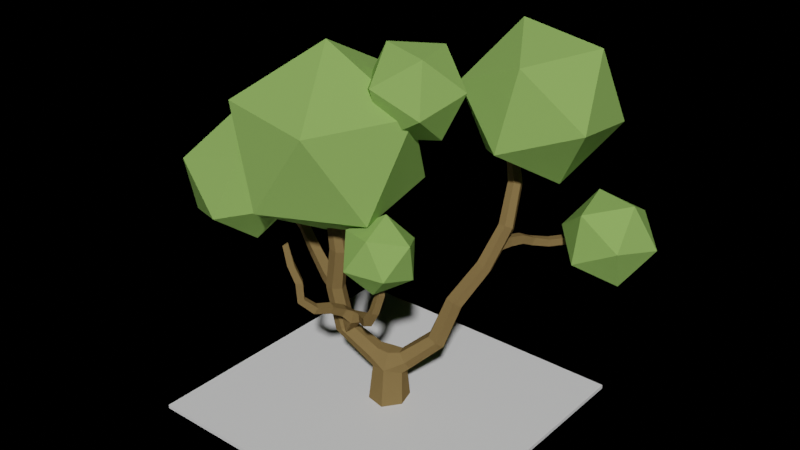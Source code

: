 # Source: demoscene.blend  (saved by Blender 3.4.6; exported with 4.5.12 LTS)
import bpy
from mathutils import Matrix  # noqa: F401  (used for matrix-valued properties, if any)

bpy.ops.wm.read_factory_settings(use_empty=True)
scene = bpy.context.scene
scene.name = 'Scene'

# ---- collections
col_collection = bpy.data.collections.new('Collection'); scene.collection.children.link(col_collection)

# ---- materials (node trees are filled in below, after node groups)
mat_material = bpy.data.materials.new('Material')
mat_material.alpha_threshold = 0.0
mat_material.use_transparent_shadow = False
mat_material.roughness = 0.5
mat_material.line_color = (0.0, 0.0, 0.0, 1.0)
mat_bark = bpy.data.materials.new('Bark')
mat_bark.use_transparent_shadow = False
mat_bark.diffuse_color = (0.2076, 0.1385, 0.05518, 1.0)
mat_bark.roughness = 0.494
mat_tree = bpy.data.materials.new('Tree')
mat_tree.use_transparent_shadow = False
mat_tree.diffuse_color = (0.2569, 0.4405, 0.1108, 1.0)
mat_tree.roughness = 0.494

# ---- material node trees
mat_material.use_nodes = True; mat_material.node_tree.nodes.clear()
_N = mat_material.node_tree.nodes; _L = mat_material.node_tree.links
n0 = _N.new('ShaderNodeOutputMaterial'); n0.name = 'Material Output'; n0.location = (300, 300)
n1 = _N.new('ShaderNodeBsdfPrincipled'); n1.name = 'Principled BSDF'; n1.location = (10, 300)
n1.distribution = 'GGX'
n1.subsurface_method = 'RANDOM_WALK_SKIN'
n1.inputs[3].default_value = 1.45
n1.inputs[27].default_value = (0.0, 0.0, 0.0, 1.0)
n1.inputs[28].default_value = 1.0
_L.new(n1.outputs[0], n0.inputs[0])
n0.is_active_output = True
mat_bark.use_nodes = True; mat_bark.node_tree.nodes.clear()
_N = mat_bark.node_tree.nodes; _L = mat_bark.node_tree.links
n0 = _N.new('ShaderNodeBsdfPrincipled'); n0.name = 'Principled BSDF'; n0.location = (0, 300)
n0.distribution = 'GGX'
n0.subsurface_method = 'RANDOM_WALK_SKIN'
n0.inputs[0].default_value = (0.2076, 0.1385, 0.05518, 1.0)
n0.inputs[2].default_value = 0.494
n0.inputs[3].default_value = 1.45
n0.inputs[13].default_value = 0.0
n0.inputs[27].default_value = (0.0, 0.0, 0.0, 1.0)
n0.inputs[28].default_value = 1.0
n1 = _N.new('ShaderNodeOutputMaterial'); n1.name = 'Material Output'; n1.location = (280, 300)
_L.new(n0.outputs[0], n1.inputs[0])
n1.is_active_output = True
mat_tree.use_nodes = True; mat_tree.node_tree.nodes.clear()
_N = mat_tree.node_tree.nodes; _L = mat_tree.node_tree.links
n0 = _N.new('ShaderNodeBsdfPrincipled'); n0.name = 'Principled BSDF'; n0.location = (0, 300)
n0.distribution = 'GGX'
n0.subsurface_method = 'RANDOM_WALK_SKIN'
n0.inputs[0].default_value = (0.2569, 0.4405, 0.1108, 1.0)
n0.inputs[2].default_value = 0.494
n0.inputs[3].default_value = 1.45
n0.inputs[13].default_value = 0.0
n0.inputs[27].default_value = (0.0, 0.0, 0.0, 1.0)
n0.inputs[28].default_value = 1.0
n1 = _N.new('ShaderNodeOutputMaterial'); n1.name = 'Material Output'; n1.location = (280, 300)
_L.new(n0.outputs[0], n1.inputs[0])
n1.is_active_output = True

# ---- world
world_world = bpy.data.worlds.new('World'); scene.world = world_world
world_world.use_nodes = True; world_world.node_tree.nodes.clear()
_N = world_world.node_tree.nodes; _L = world_world.node_tree.links
n0 = _N.new('ShaderNodeOutputWorld'); n0.name = 'World Output'; n0.location = (300, 300)
n1 = _N.new('ShaderNodeBsdfPrincipled'); n1.name = 'Principled BSDF'; n1.location = (10, 300)
n1.distribution = 'GGX'
n1.subsurface_method = 'RANDOM_WALK_SKIN'
n1.inputs[0].default_value = (0.3903, 0.6278, 0.3889, 1.0)
n1.inputs[3].default_value = 1.45
n1.inputs[8].default_value = 1.0
n1.inputs[10].default_value = 0.4643
n1.inputs[27].default_value = (0.0, 0.0, 0.0, 1.0)
n1.inputs[28].default_value = 1.0
_L.new(n1.outputs[0], n0.inputs[0])
n0.is_active_output = True
world_world.color = (0.05088, 0.05088, 0.05088)
world_world.use_sun_shadow = False
world_world.sun_shadow_jitter_overblur = 0.0

# ---- meshes
me_cube = bpy.data.meshes.new('Cube')
me_cube.from_pydata([(1.0, 1.0, 1.0), (1.0, 1.0, -1.0), (1.0, -1.0, 1.0), (1.0, -1.0, -1.0), (-1.0, 1.0, 1.0), (-1.0, 1.0, -1.0), (-1.0, -1.0, 1.0), (-1.0, -1.0, -1.0)], [], [(0, 4, 6, 2), (3, 2, 6, 7), (7, 6, 4, 5), (5, 1, 3, 7), (1, 0, 2, 3), (5, 4, 0, 1)])
_uv = me_cube.uv_layers.new(name='UVMap')
_uv.uv.foreach_set('vector', [0.625, 0.5, 0.875, 0.5, 0.875, 0.75, 0.625, 0.75, 0.375, 0.75, 0.625, 0.75, 0.625, 1.0, 0.375, 1.0, 0.375, 0.0, 0.625, 0.0, 0.625, 0.25, 0.375, 0.25, 0.125, 0.5, 0.375, 0.5, 0.375, 0.75, 0.125, 0.75, 0.375, 0.5, 0.625, 0.5, 0.625, 0.75, 0.375, 0.75, 0.375, 0.25, 0.625, 0.25, 0.625, 0.5, 0.375, 0.5])
me_cube.materials.append(mat_material)
me_cube.use_mirror_vertex_groups = False
me_cube.update()
me_tree_lp_11 = bpy.data.meshes.new('Tree_lp_11')
me_tree_lp_11.from_pydata([(-0.5248, -0.7078, -1.375), (-1.531, -0.6667, -0.246), (-0.9063, -0.6615, 1.115), (0.5458, -0.6919, 1.431), (1.428, -0.7311, 0.2296), (1.004, -0.7426, -1.235), (0.7869, 2.829, -1.292), (0.6343, 3.398, -0.7881), (0.9815, 3.479, -0.07891), (1.524, 2.912, 0.09195), (1.676, 2.343, -0.4121), (1.329, 2.262, -1.121), (2.59, 4.582, -2.364), (2.285, 4.935, -1.79), (2.619, 4.925, -1.15), (3.307, 4.689, -1.057), (3.58, 4.277, -1.609), (3.191, 4.189, -2.21), (3.549, 7.475, -3.086), (3.179, 7.782, -2.585), (3.458, 7.916, -1.985), (4.13, 7.826, -1.854), (4.467, 7.431, -2.315), (4.167, 7.24, -2.888), (4.611, 9.715, -4.611), (4.33, 10.03, -4.189), (4.618, 10.38, -3.759), (5.193, 10.15, -3.649), (5.446, 9.759, -4.017), (5.231, 9.622, -4.589), (5.33, 12.15, -6.047), (4.944, 12.43, -5.756), (5.132, 12.76, -5.33), (5.682, 12.79, -5.244), (6.062, 12.61, -5.614), (5.875, 12.27, -6.029), (4.505, 14.47, -8.187), (4.19, 14.55, -7.822), (4.296, 14.86, -7.421), (4.812, 14.91, -7.377), (5.124, 14.84, -7.747), (4.972, 14.69, -8.222), (4.0, 17.36, -8.29), (3.732, 17.43, -7.97), (3.86, 17.55, -7.589), (4.279, 17.55, -7.502), (4.542, 17.41, -7.804), (4.417, 17.34, -8.2), (-1.33, 3.069, -0.3637), (-1.558, 2.544, 0.158), (-1.274, 2.488, 0.8966), (-0.7136, 3.032, 1.079), (-0.486, 3.557, 0.5568), (-0.7692, 3.613, -0.1818), (-3.139, 4.92, 0.609), (-3.544, 4.655, 1.163), (-3.187, 4.579, 1.798), (-2.56, 4.895, 1.933), (-2.198, 5.251, 1.4), (-2.479, 5.168, 0.7286), (-3.692, 8.118, 0.8283), (-4.082, 7.963, 1.407), (-3.819, 7.919, 2.027), (-3.13, 8.041, 2.173), (-2.74, 7.954, 1.58), (-3.002, 7.981, 0.9596), (-3.087, 11.04, 1.065), (-3.436, 10.95, 1.536), (-3.286, 11.12, 2.133), (-2.663, 11.01, 2.196), (-2.315, 10.94, 1.722), (-2.462, 11.13, 1.131), (-3.49, 13.91, 1.064), (-3.903, 13.8, 1.448), (-3.713, 13.77, 1.993), (-3.181, 13.9, 2.109), (-2.833, 14.17, 1.746), (-2.996, 14.14, 1.192), (-4.001, 8.773, 1.053), (-3.139, 8.379, 1.17), (-4.347, 8.117, 0.9044), (-3.491, 7.643, 1.013), (-4.51, 8.04, 1.639), (-3.674, 7.56, 1.819), (-4.164, 8.696, 1.787), (-3.323, 8.296, 1.975), (-5.391, 9.677, 0.6669), (-5.902, 9.283, 0.4429), (-6.109, 9.23, 1.092), (-5.729, 9.774, 1.253), (-6.741, 11.39, 0.5688), (-7.101, 10.95, 0.3565), (-7.233, 10.78, 0.9323), (-6.873, 11.23, 1.145), (-7.699, 11.91, 0.4436), (-8.103, 11.53, 0.2515), (-8.099, 11.3, 0.7908), (-7.823, 11.77, 1.001), (-8.463, 12.8, 1.273), (-8.957, 12.59, 1.141), (-8.886, 12.21, 1.536), (-8.431, 12.47, 1.715), (-2.282, 5.846, 1.046), (-2.877, 5.105, 0.6862), (-2.543, 5.762, 1.812), (-3.177, 4.992, 1.528), (-1.915, 5.269, 1.968), (-2.499, 4.423, 1.694), (-1.654, 5.352, 1.202), (-2.199, 4.535, 0.852), (-0.65, 6.839, 1.477), (-0.8942, 6.868, 2.014), (-0.7281, 6.314, 2.132), (-0.4839, 6.285, 1.596), (0.3121, 7.164, 2.204), (0.02987, 7.211, 2.691), (0.1337, 6.66, 2.763), (0.5673, 6.7, 2.403), (0.9737, 7.646, 2.845), (0.635, 7.687, 3.25), (0.9534, 7.39, 3.552), (1.234, 7.274, 3.117), (1.42, 8.488, 2.843), (1.217, 8.655, 3.27), (1.634, 8.521, 3.513), (1.854, 8.402, 3.078), (1.64, 9.846, 2.5), (1.461, 9.79, 2.974), (1.912, 9.935, 3.16), (2.077, 9.721, 2.729), (1.547, 11.2, 2.465), (1.406, 11.02, 2.879), (1.81, 11.17, 3.074), (1.944, 11.01, 2.647), (-2.157, 7.186, 2.143), (-2.35, 6.72, 2.454), (-1.803, 6.613, 2.654), (-1.61, 7.078, 2.343), (-2.264, 7.842, 3.281), (-2.449, 7.371, 3.518), (-1.918, 7.238, 3.63), (-1.758, 7.758, 3.503), (-2.584, 8.109, 4.302), (-2.743, 7.629, 4.453), (-2.334, 7.593, 4.783), (-2.137, 8.033, 4.57), (-3.147, 8.67, 4.831), (-3.446, 8.459, 5.172), (-3.078, 8.48, 5.509), (-2.777, 8.686, 5.167), (-3.172, 9.939, 4.857), (-3.477, 9.779, 5.208), (-3.151, 9.896, 5.558), (-2.817, 9.93, 5.198), (-3.733, 11.18, 5.021), (-3.905, 10.85, 5.352), (-3.699, 11.14, 5.699), (-3.366, 11.05, 5.336), (5.748, 11.65, -6.086), (5.568, 11.79, -4.979), (5.793, 11.01, -6.0), (5.625, 11.07, -4.908), (5.171, 10.95, -6.14), (4.916, 11.0, -5.042), (5.126, 11.59, -6.226), (4.859, 11.72, -5.113), (6.016, 11.46, -7.15), (6.054, 10.88, -7.038), (5.462, 10.85, -7.101), (5.461, 11.39, -7.354), (6.279, 10.93, -8.182), (6.175, 10.47, -7.867), (5.738, 10.36, -8.22), (5.711, 10.93, -8.251), (6.893, 10.65, -9.064), (6.86, 10.13, -9.011), (6.504, 10.11, -9.396), (6.475, 10.64, -9.382), (7.621, 10.74, -9.754), (7.903, 10.3, -9.897), (7.504, 10.34, -10.26), (7.635, 10.86, -10.28), (8.966, 11.03, -9.92), (9.26, 10.65, -9.983), (9.044, 10.68, -10.42), (9.054, 11.16, -10.38), (1.856, 12.67, 2.967), (-4.107, 12.49, 5.391), (10.85, 20.3, -5.814), (6.873, 24.21, -4.223), (5.91, 18.57, -3.319), (8.06, 15.64, -7.835), (2.365, 16.67, -7.493), (1.631, 21.97, -5.26), (9.619, 24.77, -9.298), (10.35, 19.47, -11.53), (6.074, 22.87, -13.47), (5.111, 17.22, -12.57), (1.137, 21.13, -10.98), (3.924, 25.8, -8.955), (-8.09, 21.51, 5.795), (-0.8517, 21.04, 6.865), (-3.503, 25.4, 1.605), (-4.994, 14.99, 7.091), (1.507, 14.86, 3.703), (2.429, 21.29, 0.3119), (-9.284, 22.06, -1.419), (-6.925, 15.88, -4.581), (-10.21, 15.62, 1.972), (-4.274, 11.51, 0.6786), (0.3136, 15.4, -3.511), (-2.782, 21.92, -4.808), (-12.04, 16.72, 6.658), (-10.86, 19.27, 2.91), (-14.06, 15.87, 2.517), (-12.73, 12.31, 5.249), (-11.97, 12.13, 0.6299), (-10.82, 16.43, -0.8155), (-7.555, 17.81, 5.884), (-8.706, 13.51, 7.33), (-5.463, 14.07, 3.997), (-8.66, 10.67, 3.604), (-7.481, 13.22, -0.144), (-6.797, 17.63, 1.265), (0.02607, 13.35, 1.176), (1.762, 15.27, 2.181), (2.727, 13.26, 0.5303), (1.365, 10.91, 1.148), (3.928, 11.33, 2.136), (4.174, 14.03, 2.775), (-0.197, 14.18, 3.819), (-0.4424, 11.48, 3.181), (1.004, 12.25, 5.425), (1.969, 10.24, 3.774), (3.705, 12.16, 4.78), (2.366, 14.59, 4.808), (13.92, 11.4, -10.98), (11.57, 9.366, -12.6), (11.64, 12.81, -13.24), (12.25, 8.877, -9.198), (8.946, 8.735, -10.36), (8.571, 11.17, -12.86), (12.37, 14.46, -10.23), (9.751, 13.82, -7.986), (12.75, 12.02, -7.729), (9.675, 10.38, -7.35), (7.401, 11.79, -9.613), (9.069, 14.31, -11.39), (2.004, 21.41, -4.553), (4.55, 22.67, -2.18), (3.042, 19.33, -1.677), (-0.5298, 19.53, -2.621), (0.4501, 19.63, 0.946), (3.589, 21.57, 1.218), (1.909, 24.94, -3.434), (-1.23, 23.0, -3.706), (-0.6827, 25.24, -0.8109), (-2.19, 21.89, -0.308), (0.3556, 23.15, 2.064), (2.889, 25.03, 0.1323), (-0.363, 2.399, -1.143), (-1.261, 2.201, -0.1944), (-0.7142, 2.19, 0.8368), (-1.182, 5.88, 1.388), (0.4833, 2.349, 1.087), (1.319, 2.037, 0.1039), (0.8542, 2.071, -0.9691), (-0.04828, 3.495, -0.524), (0.3244, 3.473, 0.4584), (-1.918, 6.393, 1.224), (-2.254, 6.351, 2.061), (-1.522, 5.911, 2.125), (-1.446, 6.784, 1.889), (-4.147, 12.49, 5.119), (-4.332, 12.27, 5.424), (-4.066, 12.47, 5.662), (1.582, 12.5, 3.058), (1.94, 12.41, 3.185), (-3.853, 12.6, 5.355), (1.74, 12.66, 2.713), (2.1, 12.58, 2.842)], [], [(6, 7, 13, 12), (8, 14, 13, 7), (9, 15, 14, 8), (10, 16, 15, 9), (10, 11, 17, 16), (11, 6, 12, 17), (12, 13, 19, 18), (20, 19, 13, 14), (15, 21, 20, 14), (15, 16, 22, 21), (16, 17, 23, 22), (17, 12, 18, 23), (19, 25, 24, 18), (20, 26, 25, 19), (20, 21, 27, 26), (21, 22, 28, 27), (23, 29, 28, 22), (23, 18, 24, 29), (25, 31, 30, 24), (25, 26, 32, 31), (27, 33, 32, 26), (28, 34, 33, 27), (28, 29, 35, 34), (29, 24, 30, 35), (30, 31, 37, 36), (32, 38, 37, 31), (33, 39, 38, 32), (34, 40, 39, 33), (35, 41, 40, 34), (35, 30, 36, 41), (36, 37, 43, 42), (37, 38, 44, 43), (38, 39, 45, 44), (39, 40, 46, 45), (41, 47, 46, 40), (36, 42, 47, 41), (49, 55, 54, 48), (49, 50, 56, 55), (50, 51, 57, 56), (51, 52, 58, 57), (53, 59, 58, 52), (48, 54, 59, 53), (61, 60, 54, 55), (56, 62, 61, 55), (62, 56, 57, 63), (63, 57, 58, 64), (59, 65, 64, 58), (54, 60, 65, 59), (61, 67, 66, 60), (62, 68, 67, 61), (62, 63, 69, 68), (63, 64, 70, 69), (65, 71, 70, 64), (65, 60, 66, 71), (72, 66, 67, 73), (67, 68, 74, 73), (69, 75, 74, 68), (76, 75, 69, 70), (70, 71, 77, 76), (71, 66, 72, 77), (81, 80, 78, 79), (81, 83, 82, 80), (83, 85, 84, 82), (79, 78, 84, 85), (91, 95, 94, 90), (91, 92, 96, 95), (93, 97, 96, 92), (90, 94, 97, 93), (95, 99, 98, 94), (95, 96, 100, 99), (96, 97, 101, 100), (94, 98, 101, 97), (105, 104, 102, 103), (107, 106, 104, 105), (107, 109, 108, 106), (109, 103, 102, 108), (110, 111, 115, 114), (111, 112, 116, 115), (113, 117, 116, 112), (113, 110, 114, 117), (114, 115, 119, 118), (116, 120, 119, 115), (116, 117, 121, 120), (117, 114, 118, 121), (123, 122, 118, 119), (124, 123, 119, 120), (124, 120, 121, 125), (125, 121, 118, 122), (122, 123, 127, 126), (124, 128, 127, 123), (128, 124, 125, 129), (126, 129, 125, 122), (126, 127, 131, 130), (128, 132, 131, 127), (129, 133, 132, 128), (126, 130, 133, 129), (134, 135, 139, 138), (135, 136, 140, 139), (137, 141, 140, 136), (137, 134, 138, 141), (138, 139, 143, 142), (140, 144, 143, 139), (140, 141, 145, 144), (141, 138, 142, 145), (143, 147, 146, 142), (144, 148, 147, 143), (144, 145, 149, 148), (145, 142, 146, 149), (151, 150, 146, 147), (152, 151, 147, 148), (152, 148, 149, 153), (146, 150, 153, 149), (154, 150, 151, 155), (152, 156, 155, 151), (152, 153, 157, 156), (150, 154, 157, 153), (159, 161, 160, 158), (163, 162, 160, 161), (165, 164, 162, 163), (165, 159, 158, 164), (158, 160, 167, 166), (160, 162, 168, 167), (164, 169, 168, 162), (164, 158, 166, 169), (166, 167, 171, 170), (168, 172, 171, 167), (168, 169, 173, 172), (166, 170, 173, 169), (171, 175, 174, 170), (172, 176, 175, 171), (172, 173, 177, 176), (177, 173, 170, 174), (175, 179, 178, 174), (179, 175, 176, 180), (177, 181, 180, 176), (177, 174, 178, 181), (179, 183, 182, 178), (184, 183, 179, 180), (180, 181, 185, 184), (181, 178, 182, 185), (0, 1, 261, 260), (1, 2, 262, 261), (3, 264, 262, 2), (3, 4, 265, 264), (5, 266, 265, 4), (0, 260, 266, 5), (260, 267, 7, 6), (268, 8, 7, 267), (264, 9, 8, 268), (264, 265, 10, 9), (265, 266, 11, 10), (260, 6, 11, 266), (260, 261, 49, 48), (262, 50, 49, 261), (51, 50, 262, 264), (264, 268, 52, 51), (267, 53, 52, 268), (260, 48, 53, 267), (270, 269, 102, 104), (271, 270, 104, 106), (263, 271, 106, 108), (263, 108, 102, 269), (110, 269, 272, 111), (271, 112, 111, 272), (271, 263, 113, 112), (269, 110, 113, 263), (130, 131, 276, 279), (131, 132, 277, 276), (133, 280, 277, 132), (133, 130, 279, 280), (269, 270, 135, 134), (271, 136, 135, 270), (271, 272, 137, 136), (269, 134, 137, 272), (155, 274, 273, 154), (274, 155, 156, 275), (157, 278, 275, 156), (278, 157, 154, 273), (276, 277, 186, 279), (277, 280, 279), (277, 279, 186), (274, 275, 187, 273), (275, 278, 273), (275, 273, 187), (92, 88, 89, 93), (87, 88, 92, 91), (90, 93, 89, 86), (87, 91, 90, 86), (82, 84, 89, 88), (82, 88, 87, 80), (78, 86, 89, 84), (78, 80, 87, 86), (188, 189, 190), (191, 188, 190), (192, 191, 190), (193, 192, 190), (189, 193, 190), (194, 195, 196), (195, 197, 196), (197, 198, 196), (198, 199, 196), (199, 194, 196), (188, 194, 189), (191, 195, 188), (192, 197, 191), (193, 198, 192), (189, 199, 193), (194, 188, 195), (195, 191, 197), (197, 192, 198), (198, 193, 199), (199, 189, 194), (200, 201, 202), (203, 201, 200), (204, 201, 203), (205, 201, 204), (202, 201, 205), (206, 207, 208), (208, 207, 209), (209, 207, 210), (210, 207, 211), (211, 207, 206), (200, 202, 206), (203, 200, 208), (204, 203, 209), (205, 204, 210), (202, 205, 211), (206, 208, 200), (208, 209, 203), (209, 210, 204), (210, 211, 205), (211, 206, 202), (212, 213, 214), (215, 212, 214), (216, 215, 214), (217, 216, 214), (213, 217, 214), (218, 219, 220), (219, 221, 220), (221, 222, 220), (222, 223, 220), (223, 218, 220), (212, 218, 213), (215, 219, 212), (216, 221, 215), (217, 222, 216), (213, 223, 217), (218, 212, 219), (219, 215, 221), (221, 216, 222), (222, 217, 223), (223, 213, 218), (224, 225, 226), (227, 224, 226), (228, 227, 226), (229, 228, 226), (225, 229, 226), (230, 231, 232), (231, 233, 232), (233, 234, 232), (234, 235, 232), (235, 230, 232), (224, 230, 225), (227, 231, 224), (228, 233, 227), (229, 234, 228), (225, 235, 229), (230, 224, 231), (231, 227, 233), (233, 228, 234), (234, 229, 235), (235, 225, 230), (236, 237, 238), (239, 237, 236), (240, 237, 239), (241, 237, 240), (238, 237, 241), (242, 243, 244), (244, 243, 245), (245, 243, 246), (246, 243, 247), (247, 243, 242), (236, 238, 242), (239, 236, 244), (240, 239, 245), (241, 240, 246), (238, 241, 247), (242, 244, 236), (244, 245, 239), (245, 246, 240), (246, 247, 241), (247, 242, 238), (248, 249, 250), (251, 248, 250), (252, 251, 250), (253, 252, 250), (249, 253, 250), (254, 255, 256), (255, 257, 256), (257, 258, 256), (258, 259, 256), (259, 254, 256), (248, 254, 249), (251, 255, 248), (252, 257, 251), (253, 258, 252), (249, 259, 253), (254, 248, 255), (255, 251, 257), (257, 252, 258), (258, 253, 259), (259, 249, 254)])
me_tree_lp_11.polygons.foreach_set('material_index', [0, 0, 0, 0, 0, 0, 0, 0, 0, 0, 0, 0, 0, 0, 0, 0, 0, 0, 0, 0, 0, 0, 0, 0, 0, 0, 0, 0, 0, 0, 0, 0, 0, 0, 0, 0, 0, 0, 0, 0, 0, 0, 0, 0, 0, 0, 0, 0, 0, 0, 0, 0, 0, 0, 0, 0, 0, 0, 0, 0, 0, 0, 0, 0, 0, 0, 0, 0, 0, 0, 0, 0, 0, 0, 0, 0, 0, 0, 0, 0, 0, 0, 0, 0, 0, 0, 0, 0, 0, 0, 0, 0, 0, 0, 0, 0, 0, 0, 0, 0, 0, 0, 0, 0, 0, 0, 0, 0, 0, 0, 0, 0, 0, 0, 0, 0, 0, 0, 0, 0, 0, 0, 0, 0, 0, 0, 0, 0, 0, 0, 0, 0, 0, 0, 0, 0, 0, 0, 0, 0, 0, 0, 0, 0, 0, 0, 0, 0, 0, 0, 0, 0, 0, 0, 0, 0, 0, 0, 0, 0, 0, 0, 0, 0, 0, 0, 0, 0, 0, 0, 0, 0, 0, 0, 0, 0, 0, 0, 0, 0, 0, 0, 0, 0, 0, 0, 0, 0, 0, 0, 0, 0, 1, 1, 1, 1, 1, 1, 1, 1, 1, 1, 1, 1, 1, 1, 1, 1, 1, 1, 1, 1, 1, 1, 1, 1, 1, 1, 1, 1, 1, 1, 1, 1, 1, 1, 1, 1, 1, 1, 1, 1, 1, 1, 1, 1, 1, 1, 1, 1, 1, 1, 1, 1, 1, 1, 1, 1, 1, 1, 1, 1, 1, 1, 1, 1, 1, 1, 1, 1, 1, 1, 1, 1, 1, 1, 1, 1, 1, 1, 1, 1, 1, 1, 1, 1, 1, 1, 1, 1, 1, 1, 1, 1, 1, 1, 1, 1, 1, 1, 1, 1, 1, 1, 1, 1, 1, 1, 1, 1, 1, 1, 1, 1, 1, 1, 1, 1, 1, 1, 1, 1])
_uv = me_tree_lp_11.uv_layers.new(name='UVMap')
_uv.uv.foreach_set('vector', [0.1754, 0.1636, 0.2274, 0.1636, 0.2022, 0.2883, 0.1502, 0.2896, 0.2794, 0.1636, 0.2542, 0.2859, 0.2022, 0.2883, 0.2274, 0.1636, 0.3313, 0.1636, 0.3061, 0.2896, 0.2542, 0.2859, 0.2794, 0.1636, 0.3833, 0.1636, 0.3581, 0.2883, 0.3061, 0.2896, 0.3313, 0.1636, 0.3833, 0.1636, 0.4352, 0.1636, 0.41, 0.2859, 0.3581, 0.2883, 0.4352, 0.1636, 0.4872, 0.1636, 0.462, 0.2896, 0.41, 0.2859, 0.1502, 0.2896, 0.2022, 0.2883, 0.1728, 0.4358, 0.1208, 0.4377, 0.2247, 0.4345, 0.1728, 0.4358, 0.2022, 0.2883, 0.2542, 0.2859, 0.3061, 0.2896, 0.2767, 0.4377, 0.2247, 0.4345, 0.2542, 0.2859, 0.3061, 0.2896, 0.3581, 0.2883, 0.3287, 0.4358, 0.2767, 0.4377, 0.3581, 0.2883, 0.41, 0.2859, 0.3806, 0.4345, 0.3287, 0.4358, 0.41, 0.2859, 0.462, 0.2896, 0.4326, 0.4377, 0.3806, 0.4345, 0.1728, 0.4358, 0.1442, 0.5747, 0.09225, 0.5767, 0.1208, 0.4377, 0.2247, 0.4345, 0.1962, 0.5799, 0.1442, 0.5747, 0.1728, 0.4358, 0.2247, 0.4345, 0.2767, 0.4377, 0.2481, 0.5767, 0.1962, 0.5799, 0.2767, 0.4377, 0.3287, 0.4358, 0.3001, 0.5747, 0.2481, 0.5767, 0.3806, 0.4345, 0.352, 0.5799, 0.3001, 0.5747, 0.3287, 0.4358, 0.3806, 0.4345, 0.4326, 0.4377, 0.404, 0.5767, 0.352, 0.5799, 0.1442, 0.5747, 0.1165, 0.7173, 0.06456, 0.7148, 0.09225, 0.5767, 0.1442, 0.5747, 0.1962, 0.5799, 0.1685, 0.717, 0.1165, 0.7173, 0.2481, 0.5767, 0.2204, 0.7148, 0.1685, 0.717, 0.1962, 0.5799, 0.3001, 0.5747, 0.2724, 0.7173, 0.2204, 0.7148, 0.2481, 0.5767, 0.3001, 0.5747, 0.352, 0.5799, 0.3244, 0.717, 0.2724, 0.7173, 0.352, 0.5799, 0.404, 0.5767, 0.3763, 0.7148, 0.3244, 0.717, 0.06456, 0.7148, 0.1165, 0.7173, 0.08749, 0.8614, 0.03553, 0.8612, 0.1685, 0.717, 0.1394, 0.865, 0.08749, 0.8614, 0.1165, 0.7173, 0.2204, 0.7148, 0.1914, 0.8612, 0.1394, 0.865, 0.1685, 0.717, 0.2724, 0.7173, 0.2434, 0.8614, 0.1914, 0.8612, 0.2204, 0.7148, 0.3244, 0.717, 0.2953, 0.865, 0.2434, 0.8614, 0.2724, 0.7173, 0.3244, 0.717, 0.3763, 0.7148, 0.3473, 0.8612, 0.2953, 0.865, 0.03553, 0.8612, 0.08749, 0.8614, 0.06196, 0.9887, 0.01, 0.99, 0.08749, 0.8614, 0.1394, 0.865, 0.1139, 0.9898, 0.06196, 0.9887, 0.1394, 0.865, 0.1914, 0.8612, 0.1659, 0.99, 0.1139, 0.9898, 0.1914, 0.8612, 0.2434, 0.8614, 0.2178, 0.9887, 0.1659, 0.99, 0.2953, 0.865, 0.2698, 0.9898, 0.2178, 0.9887, 0.2434, 0.8614, 0.3473, 0.8612, 0.3217, 0.99, 0.2698, 0.9898, 0.2953, 0.865, 0.2274, 0.1637, 0.2016, 0.2924, 0.1497, 0.2905, 0.1754, 0.1637, 0.2274, 0.1637, 0.2793, 0.1637, 0.2536, 0.289, 0.2016, 0.2924, 0.2793, 0.1637, 0.3313, 0.1637, 0.3055, 0.2905, 0.2536, 0.289, 0.3313, 0.1637, 0.3832, 0.1637, 0.3575, 0.2924, 0.3055, 0.2905, 0.4352, 0.1637, 0.4095, 0.289, 0.3575, 0.2924, 0.3832, 0.1637, 0.4872, 0.1637, 0.4614, 0.2905, 0.4095, 0.289, 0.4352, 0.1637, 0.1733, 0.433, 0.1213, 0.4377, 0.1497, 0.2905, 0.2016, 0.2924, 0.2536, 0.289, 0.2252, 0.4326, 0.1733, 0.433, 0.2016, 0.2924, 0.2252, 0.4326, 0.2536, 0.289, 0.3055, 0.2905, 0.2772, 0.4377, 0.2772, 0.4377, 0.3055, 0.2905, 0.3575, 0.2924, 0.3291, 0.433, 0.4095, 0.289, 0.3811, 0.4326, 0.3291, 0.433, 0.3575, 0.2924, 0.4614, 0.2905, 0.433, 0.4377, 0.3811, 0.4326, 0.4095, 0.289, 0.1733, 0.433, 0.1444, 0.5728, 0.09241, 0.576, 0.1213, 0.4377, 0.2252, 0.4326, 0.1963, 0.58, 0.1444, 0.5728, 0.1733, 0.433, 0.2252, 0.4326, 0.2772, 0.4377, 0.2483, 0.576, 0.1963, 0.58, 0.2772, 0.4377, 0.3291, 0.433, 0.3002, 0.5728, 0.2483, 0.576, 0.3811, 0.4326, 0.3522, 0.58, 0.3002, 0.5728, 0.3291, 0.433, 0.3811, 0.4326, 0.433, 0.4377, 0.4042, 0.576, 0.3522, 0.58, 0.06562, 0.7097, 0.09241, 0.576, 0.1444, 0.5728, 0.1176, 0.7133, 0.1444, 0.5728, 0.1963, 0.58, 0.1695, 0.7118, 0.1176, 0.7133, 0.2483, 0.576, 0.2215, 0.7097, 0.1695, 0.7118, 0.1963, 0.58, 0.2735, 0.7133, 0.2215, 0.7097, 0.2483, 0.576, 0.3002, 0.5728, 0.3002, 0.5728, 0.3522, 0.58, 0.3254, 0.7118, 0.2735, 0.7133, 0.3522, 0.58, 0.4042, 0.576, 0.3774, 0.7097, 0.3254, 0.7118, 0.5217, 0.296, 0.5292, 0.3338, 0.4721, 0.3338, 0.4646, 0.296, 0.5217, 0.296, 0.5788, 0.296, 0.5863, 0.3338, 0.5292, 0.3338, 0.5788, 0.296, 0.6358, 0.296, 0.6434, 0.3338, 0.5863, 0.3338, 0.6929, 0.296, 0.7005, 0.3338, 0.6434, 0.3338, 0.6358, 0.296, 0.5608, 0.49, 0.5695, 0.5343, 0.5124, 0.5312, 0.5037, 0.4899, 0.5608, 0.49, 0.6179, 0.4899, 0.6266, 0.5312, 0.5695, 0.5343, 0.675, 0.49, 0.6837, 0.5343, 0.6266, 0.5312, 0.6179, 0.4899, 0.7321, 0.4899, 0.7408, 0.5312, 0.6837, 0.5343, 0.675, 0.49, 0.5695, 0.5343, 0.5784, 0.5779, 0.5213, 0.5763, 0.5124, 0.5312, 0.5695, 0.5343, 0.6266, 0.5312, 0.6355, 0.5763, 0.5784, 0.5779, 0.6266, 0.5312, 0.6837, 0.5343, 0.6926, 0.5779, 0.6355, 0.5763, 0.7408, 0.5312, 0.7497, 0.5763, 0.6926, 0.5779, 0.6837, 0.5343, 0.4522, 0.5865, 0.4588, 0.6194, 0.4125, 0.6194, 0.4059, 0.5865, 0.4986, 0.5865, 0.5052, 0.6194, 0.4588, 0.6194, 0.4522, 0.5865, 0.4986, 0.5865, 0.545, 0.5865, 0.5515, 0.6194, 0.5052, 0.6194, 0.545, 0.5865, 0.5913, 0.5865, 0.5979, 0.6194, 0.5515, 0.6194, 0.4258, 0.6862, 0.4722, 0.6862, 0.4823, 0.7366, 0.4359, 0.7332, 0.4722, 0.6862, 0.5185, 0.6862, 0.5286, 0.7332, 0.4823, 0.7366, 0.5649, 0.6862, 0.575, 0.7366, 0.5286, 0.7332, 0.5185, 0.6862, 0.5649, 0.6862, 0.6113, 0.6862, 0.6213, 0.7332, 0.575, 0.7366, 0.4359, 0.7332, 0.4823, 0.7366, 0.491, 0.7776, 0.4446, 0.7792, 0.5286, 0.7332, 0.5373, 0.7792, 0.491, 0.7776, 0.4823, 0.7366, 0.5286, 0.7332, 0.575, 0.7366, 0.5837, 0.7776, 0.5373, 0.7792, 0.575, 0.7366, 0.6213, 0.7332, 0.63, 0.7792, 0.5837, 0.7776, 0.5001, 0.8246, 0.4538, 0.8238, 0.4446, 0.7792, 0.491, 0.7776, 0.5465, 0.8238, 0.5001, 0.8246, 0.491, 0.7776, 0.5373, 0.7792, 0.5465, 0.8238, 0.5373, 0.7792, 0.5837, 0.7776, 0.5928, 0.8246, 0.5928, 0.8246, 0.5837, 0.7776, 0.63, 0.7792, 0.6392, 0.8238, 0.4538, 0.8238, 0.5001, 0.8246, 0.5103, 0.875, 0.4639, 0.8793, 0.5465, 0.8238, 0.5566, 0.8793, 0.5103, 0.875, 0.5001, 0.8246, 0.5566, 0.8793, 0.5465, 0.8238, 0.5928, 0.8246, 0.603, 0.875, 0.6494, 0.8793, 0.603, 0.875, 0.5928, 0.8246, 0.6392, 0.8238, 0.4639, 0.8793, 0.5103, 0.875, 0.5207, 0.9249, 0.4743, 0.9304, 0.5566, 0.8793, 0.5671, 0.9304, 0.5207, 0.9249, 0.5103, 0.875, 0.603, 0.875, 0.6134, 0.9249, 0.5671, 0.9304, 0.5566, 0.8793, 0.6494, 0.8793, 0.6598, 0.9304, 0.6134, 0.9249, 0.603, 0.875, 0.4255, 0.6846, 0.4718, 0.6846, 0.4821, 0.7355, 0.4358, 0.7335, 0.4718, 0.6846, 0.5182, 0.6846, 0.5285, 0.7335, 0.4821, 0.7355, 0.5646, 0.6846, 0.5749, 0.7355, 0.5285, 0.7335, 0.5182, 0.6846, 0.5646, 0.6846, 0.6109, 0.6846, 0.6212, 0.7335, 0.5749, 0.7355, 0.4358, 0.7335, 0.4821, 0.7355, 0.4911, 0.7783, 0.4447, 0.7796, 0.5285, 0.7335, 0.5375, 0.7796, 0.4911, 0.7783, 0.4821, 0.7355, 0.5285, 0.7335, 0.5749, 0.7355, 0.5838, 0.7783, 0.5375, 0.7796, 0.5749, 0.7355, 0.6212, 0.7335, 0.6302, 0.7796, 0.5838, 0.7783, 0.4911, 0.7783, 0.5002, 0.8247, 0.4539, 0.8248, 0.4447, 0.7796, 0.5375, 0.7796, 0.5466, 0.8248, 0.5002, 0.8247, 0.4911, 0.7783, 0.5375, 0.7796, 0.5838, 0.7783, 0.5929, 0.8247, 0.5466, 0.8248, 0.5838, 0.7783, 0.6302, 0.7796, 0.6393, 0.8248, 0.5929, 0.8247, 0.51, 0.8747, 0.4637, 0.8767, 0.4539, 0.8248, 0.5002, 0.8247, 0.5564, 0.8767, 0.51, 0.8747, 0.5002, 0.8247, 0.5466, 0.8248, 0.5564, 0.8767, 0.5466, 0.8248, 0.5929, 0.8247, 0.6028, 0.8747, 0.6393, 0.8248, 0.6491, 0.8767, 0.6028, 0.8747, 0.5929, 0.8247, 0.474, 0.9299, 0.4637, 0.8767, 0.51, 0.8747, 0.5204, 0.9225, 0.5564, 0.8767, 0.5668, 0.9299, 0.5204, 0.9225, 0.51, 0.8747, 0.5564, 0.8767, 0.6028, 0.8747, 0.6131, 0.9225, 0.5668, 0.9299, 0.6491, 0.8767, 0.6595, 0.9299, 0.6131, 0.9225, 0.6028, 0.8747, 0.5217, 0.02355, 0.5736, 0.02355, 0.5656, 0.0636, 0.5137, 0.0636, 0.6254, 0.02355, 0.6174, 0.0636, 0.5656, 0.0636, 0.5736, 0.02355, 0.6773, 0.02355, 0.6692, 0.0636, 0.6174, 0.0636, 0.6254, 0.02355, 0.6773, 0.02355, 0.7291, 0.02355, 0.7211, 0.0636, 0.6692, 0.0636, 0.5137, 0.0636, 0.5656, 0.0636, 0.5575, 0.1039, 0.5056, 0.1012, 0.5656, 0.0636, 0.6174, 0.0636, 0.6093, 0.1012, 0.5575, 0.1039, 0.6692, 0.0636, 0.6611, 0.1039, 0.6093, 0.1012, 0.6174, 0.0636, 0.6692, 0.0636, 0.7211, 0.0636, 0.713, 0.1012, 0.6611, 0.1039, 0.5056, 0.1012, 0.5575, 0.1039, 0.5493, 0.1388, 0.4975, 0.1446, 0.6093, 0.1012, 0.6012, 0.1446, 0.5493, 0.1388, 0.5575, 0.1039, 0.6093, 0.1012, 0.6611, 0.1039, 0.653, 0.1388, 0.6012, 0.1446, 0.713, 0.1012, 0.7048, 0.1446, 0.653, 0.1388, 0.6611, 0.1039, 0.5493, 0.1388, 0.5404, 0.1879, 0.4885, 0.1896, 0.4975, 0.1446, 0.6012, 0.1446, 0.5922, 0.1896, 0.5404, 0.1879, 0.5493, 0.1388, 0.6012, 0.1446, 0.653, 0.1388, 0.6441, 0.1879, 0.5922, 0.1896, 0.6441, 0.1879, 0.653, 0.1388, 0.7048, 0.1446, 0.6959, 0.1896, 0.5404, 0.1879, 0.5311, 0.2389, 0.4792, 0.2309, 0.4885, 0.1896, 0.5311, 0.2389, 0.5404, 0.1879, 0.5922, 0.1896, 0.5829, 0.2309, 0.6441, 0.1879, 0.6348, 0.2389, 0.5829, 0.2309, 0.5922, 0.1896, 0.6441, 0.1879, 0.6959, 0.1896, 0.6866, 0.2309, 0.6348, 0.2389, 0.5311, 0.2389, 0.5209, 0.2895, 0.4691, 0.2838, 0.4792, 0.2309, 0.5728, 0.2838, 0.5209, 0.2895, 0.5311, 0.2389, 0.5829, 0.2309, 0.5829, 0.2309, 0.6348, 0.2389, 0.6246, 0.2895, 0.5728, 0.2838, 0.6348, 0.2389, 0.6866, 0.2309, 0.6765, 0.2838, 0.6246, 0.2895, 0.2061, 0.01, 0.2586, 0.01, 0.2413, 0.1026, 0.1876, 0.1026, 0.2586, 0.01, 0.3104, 0.01, 0.29, 0.1026, 0.2413, 0.1026, 0.3612, 0.01, 0.3422, 0.1026, 0.29, 0.1026, 0.3104, 0.01, 0.3612, 0.01, 0.413, 0.01, 0.3964, 0.1026, 0.3422, 0.1026, 0.4655, 0.01, 0.4455, 0.1026, 0.3964, 0.1026, 0.413, 0.01, 0.5179, 0.01, 0.4994, 0.1026, 0.4455, 0.1026, 0.4655, 0.01, 0.1876, 0.1026, 0.2341, 0.1301, 0.2274, 0.1636, 0.1754, 0.1636, 0.2872, 0.1245, 0.2794, 0.1636, 0.2274, 0.1636, 0.2341, 0.1301, 0.3422, 0.1026, 0.3313, 0.1636, 0.2794, 0.1636, 0.2872, 0.1245, 0.3422, 0.1026, 0.3964, 0.1026, 0.3833, 0.1636, 0.3313, 0.1636, 0.3964, 0.1026, 0.4455, 0.1026, 0.4352, 0.1636, 0.3833, 0.1636, 0.4994, 0.1026, 0.4872, 0.1636, 0.4352, 0.1636, 0.4455, 0.1026, 0.1876, 0.1026, 0.2413, 0.1026, 0.2274, 0.1637, 0.1754, 0.1637, 0.29, 0.1026, 0.2793, 0.1637, 0.2274, 0.1637, 0.2413, 0.1026, 0.3313, 0.1637, 0.2793, 0.1637, 0.29, 0.1026, 0.3422, 0.1026, 0.3422, 0.1026, 0.3907, 0.1264, 0.3832, 0.1637, 0.3313, 0.1637, 0.4426, 0.1266, 0.4352, 0.1637, 0.3832, 0.1637, 0.3907, 0.1264, 0.4994, 0.1026, 0.4872, 0.1637, 0.4352, 0.1637, 0.4426, 0.1266, 0.4655, 0.6439, 0.4172, 0.6425, 0.4125, 0.6194, 0.4588, 0.6194, 0.5114, 0.6424, 0.4655, 0.6439, 0.4588, 0.6194, 0.5052, 0.6194, 0.5544, 0.6438, 0.5114, 0.6424, 0.5052, 0.6194, 0.5515, 0.6194, 0.5544, 0.6438, 0.5515, 0.6194, 0.5979, 0.6194, 0.6026, 0.6425, 0.4258, 0.6862, 0.4172, 0.6425, 0.4677, 0.664, 0.4722, 0.6862, 0.5114, 0.6424, 0.5185, 0.6862, 0.4722, 0.6862, 0.4677, 0.664, 0.5114, 0.6424, 0.5544, 0.6438, 0.5649, 0.6862, 0.5185, 0.6862, 0.6026, 0.6425, 0.6113, 0.6862, 0.5649, 0.6862, 0.5544, 0.6438, 0.4743, 0.9304, 0.5207, 0.9249, 0.5313, 0.9822, 0.4849, 0.9862, 0.5207, 0.9249, 0.5671, 0.9304, 0.5776, 0.9811, 0.5313, 0.9822, 0.6134, 0.9249, 0.624, 0.9856, 0.5776, 0.9811, 0.5671, 0.9304, 0.6134, 0.9249, 0.6598, 0.9304, 0.6704, 0.9862, 0.624, 0.9856, 0.4172, 0.6425, 0.4655, 0.6439, 0.4718, 0.6846, 0.4255, 0.6846, 0.5114, 0.6424, 0.5182, 0.6846, 0.4718, 0.6846, 0.4655, 0.6439, 0.5114, 0.6424, 0.5602, 0.6626, 0.5646, 0.6846, 0.5182, 0.6846, 0.6026, 0.6425, 0.6109, 0.6846, 0.5646, 0.6846, 0.5602, 0.6626, 0.5204, 0.9225, 0.5309, 0.9791, 0.4845, 0.9838, 0.474, 0.9299, 0.5309, 0.9791, 0.5204, 0.9225, 0.5668, 0.9299, 0.5772, 0.9829, 0.6131, 0.9225, 0.6236, 0.9845, 0.5772, 0.9829, 0.5668, 0.9299, 0.6236, 0.9845, 0.6131, 0.9225, 0.6595, 0.9299, 0.67, 0.9838, 0.1707, 0.08144, 0.1515, 0.06228, 0.1707, 0.06228, 0.1898, 0.06228, 0.1515, 0.06228, 0.1707, 0.04311, 0.1898, 0.06228, 0.1515, 0.06228, 0.1898, 0.06228, 0.1707, 0.06228, 0.1665, 0.01741, 0.1886, 0.01, 0.1813, 0.02474, 0.1739, 0.03947, 0.1886, 0.01, 0.196, 0.03206, 0.1739, 0.03947, 0.1886, 0.01, 0.1739, 0.03947, 0.1813, 0.02474, 0.6179, 0.4899, 0.6017, 0.4081, 0.6588, 0.4122, 0.675, 0.49, 0.5446, 0.4122, 0.6017, 0.4081, 0.6179, 0.4899, 0.5608, 0.49, 0.7321, 0.4899, 0.675, 0.49, 0.6588, 0.4122, 0.7159, 0.4081, 0.5446, 0.4122, 0.5608, 0.49, 0.5037, 0.4899, 0.4876, 0.4081, 0.5863, 0.3338, 0.6434, 0.3338, 0.6588, 0.4122, 0.6017, 0.4081, 0.5863, 0.3338, 0.6017, 0.4081, 0.5446, 0.4122, 0.5292, 0.3338, 0.7005, 0.3338, 0.7159, 0.4081, 0.6588, 0.4122, 0.6434, 0.3338, 0.4721, 0.3338, 0.5292, 0.3338, 0.5446, 0.4122, 0.4876, 0.4081, 0.08842, 0.8462, 0.01, 0.8462, 0.04921, 0.99, 0.1668, 0.8462, 0.08842, 0.8462, 0.1276, 0.99, 0.2453, 0.8462, 0.1668, 0.8462, 0.2061, 0.99, 0.3237, 0.8462, 0.2453, 0.8462, 0.2845, 0.99, 0.4021, 0.8462, 0.3237, 0.8462, 0.3629, 0.99, 0.04921, 0.7024, 0.1276, 0.7024, 0.08842, 0.5587, 0.1276, 0.7024, 0.2061, 0.7024, 0.1668, 0.5587, 0.2061, 0.7024, 0.2845, 0.7024, 0.2453, 0.5587, 0.2845, 0.7024, 0.3629, 0.7024, 0.3237, 0.5587, 0.3629, 0.7024, 0.4413, 0.7024, 0.4021, 0.5587, 0.08842, 0.8462, 0.04921, 0.7024, 0.01, 0.8462, 0.1668, 0.8462, 0.1276, 0.7024, 0.08842, 0.8462, 0.2453, 0.8462, 0.2061, 0.7024, 0.1668, 0.8462, 0.3237, 0.8462, 0.2845, 0.7024, 0.2453, 0.8462, 0.4021, 0.8462, 0.3629, 0.7024, 0.3237, 0.8462, 0.04921, 0.7024, 0.08842, 0.8462, 0.1276, 0.7024, 0.1276, 0.7024, 0.1668, 0.8462, 0.2061, 0.7024, 0.2061, 0.7024, 0.2453, 0.8462, 0.2845, 0.7024, 0.2845, 0.7024, 0.3237, 0.8462, 0.3629, 0.7024, 0.3629, 0.7024, 0.4021, 0.8462, 0.4413, 0.7024, 0.1092, 0.3737, 0.05959, 0.5555, 0.01, 0.3737, 0.2084, 0.3737, 0.1588, 0.5555, 0.1092, 0.3737, 0.3076, 0.3737, 0.258, 0.5555, 0.2084, 0.3737, 0.4068, 0.3737, 0.3572, 0.5555, 0.3076, 0.3737, 0.5059, 0.3737, 0.4563, 0.5555, 0.4068, 0.3737, 0.05959, 0.1918, 0.1092, 0.01, 0.1588, 0.1918, 0.1588, 0.1918, 0.2084, 0.01, 0.258, 0.1918, 0.258, 0.1918, 0.3076, 0.01, 0.3572, 0.1918, 0.3572, 0.1918, 0.4068, 0.01, 0.4563, 0.1918, 0.4563, 0.1918, 0.5059, 0.01, 0.5555, 0.1918, 0.1092, 0.3737, 0.01, 0.3737, 0.05959, 0.1918, 0.2084, 0.3737, 0.1092, 0.3737, 0.1588, 0.1918, 0.3076, 0.3737, 0.2084, 0.3737, 0.258, 0.1918, 0.4068, 0.3737, 0.3076, 0.3737, 0.3572, 0.1918, 0.5059, 0.3737, 0.4068, 0.3737, 0.4563, 0.1918, 0.05959, 0.1918, 0.1588, 0.1918, 0.1092, 0.3737, 0.1588, 0.1918, 0.258, 0.1918, 0.2084, 0.3737, 0.258, 0.1918, 0.3572, 0.1918, 0.3076, 0.3737, 0.3572, 0.1918, 0.4563, 0.1918, 0.4068, 0.3737, 0.4563, 0.1918, 0.5555, 0.1918, 0.5059, 0.3737, 0.4642, 0.8722, 0.4008, 0.8722, 0.4325, 0.9883, 0.5276, 0.8722, 0.4642, 0.8722, 0.4959, 0.9883, 0.5909, 0.8722, 0.5276, 0.8722, 0.5592, 0.9883, 0.6543, 0.8722, 0.5909, 0.8722, 0.6226, 0.9883, 0.7176, 0.8722, 0.6543, 0.8722, 0.686, 0.9883, 0.4325, 0.756, 0.4959, 0.756, 0.4642, 0.6398, 0.4959, 0.756, 0.5592, 0.756, 0.5276, 0.6398, 0.5592, 0.756, 0.6226, 0.756, 0.5909, 0.6398, 0.6226, 0.756, 0.686, 0.756, 0.6543, 0.6398, 0.686, 0.756, 0.7493, 0.756, 0.7176, 0.6398, 0.4642, 0.8722, 0.4325, 0.756, 0.4008, 0.8722, 0.5276, 0.8722, 0.4959, 0.756, 0.4642, 0.8722, 0.5909, 0.8722, 0.5592, 0.756, 0.5276, 0.8722, 0.6543, 0.8722, 0.6226, 0.756, 0.5909, 0.8722, 0.7176, 0.8722, 0.686, 0.756, 0.6543, 0.8722, 0.4325, 0.756, 0.4642, 0.8722, 0.4959, 0.756, 0.4959, 0.756, 0.5276, 0.8722, 0.5592, 0.756, 0.5592, 0.756, 0.5909, 0.8722, 0.6226, 0.756, 0.6226, 0.756, 0.6543, 0.8722, 0.686, 0.756, 0.686, 0.756, 0.7176, 0.8722, 0.7493, 0.756, 0.7481, 0.5838, 0.7105, 0.5838, 0.7293, 0.6527, 0.7857, 0.5838, 0.7481, 0.5838, 0.7669, 0.6527, 0.8233, 0.5838, 0.7857, 0.5838, 0.8045, 0.6527, 0.8609, 0.5838, 0.8233, 0.5838, 0.8421, 0.6527, 0.8984, 0.5838, 0.8609, 0.5838, 0.8797, 0.6527, 0.7293, 0.5148, 0.7669, 0.5148, 0.7481, 0.4459, 0.7669, 0.5148, 0.8045, 0.5148, 0.7857, 0.4459, 0.8045, 0.5148, 0.8421, 0.5148, 0.8233, 0.4459, 0.8421, 0.5148, 0.8797, 0.5148, 0.8609, 0.4459, 0.8797, 0.5148, 0.9172, 0.5148, 0.8984, 0.4459, 0.7481, 0.5838, 0.7293, 0.5148, 0.7105, 0.5838, 0.7857, 0.5838, 0.7669, 0.5148, 0.7481, 0.5838, 0.8233, 0.5838, 0.8045, 0.5148, 0.7857, 0.5838, 0.8609, 0.5838, 0.8421, 0.5148, 0.8233, 0.5838, 0.8984, 0.5838, 0.8797, 0.5148, 0.8609, 0.5838, 0.7293, 0.5148, 0.7481, 0.5838, 0.7669, 0.5148, 0.7669, 0.5148, 0.7857, 0.5838, 0.8045, 0.5148, 0.8045, 0.5148, 0.8233, 0.5838, 0.8421, 0.5148, 0.8421, 0.5148, 0.8609, 0.5838, 0.8797, 0.5148, 0.8797, 0.5148, 0.8984, 0.5838, 0.9172, 0.5148, 0.5881, 0.2681, 0.5644, 0.3551, 0.5406, 0.2681, 0.6355, 0.2681, 0.6118, 0.3551, 0.5881, 0.2681, 0.683, 0.2681, 0.6592, 0.3551, 0.6355, 0.2681, 0.7304, 0.2681, 0.7067, 0.3551, 0.683, 0.2681, 0.7778, 0.2681, 0.7541, 0.3551, 0.7304, 0.2681, 0.5644, 0.1812, 0.5881, 0.09418, 0.6118, 0.1812, 0.6118, 0.1812, 0.6355, 0.09418, 0.6592, 0.1812, 0.6592, 0.1812, 0.683, 0.09418, 0.7067, 0.1812, 0.7067, 0.1812, 0.7304, 0.09418, 0.7541, 0.1812, 0.7541, 0.1812, 0.7778, 0.09418, 0.8016, 0.1812, 0.5881, 0.2681, 0.5406, 0.2681, 0.5644, 0.1812, 0.6355, 0.2681, 0.5881, 0.2681, 0.6118, 0.1812, 0.683, 0.2681, 0.6355, 0.2681, 0.6592, 0.1812, 0.7304, 0.2681, 0.683, 0.2681, 0.7067, 0.1812, 0.7778, 0.2681, 0.7304, 0.2681, 0.7541, 0.1812, 0.5644, 0.1812, 0.6118, 0.1812, 0.5881, 0.2681, 0.6118, 0.1812, 0.6592, 0.1812, 0.6355, 0.2681, 0.6592, 0.1812, 0.7067, 0.1812, 0.683, 0.2681, 0.7067, 0.1812, 0.7541, 0.1812, 0.7304, 0.2681, 0.7541, 0.1812, 0.8016, 0.1812, 0.7778, 0.2681, 0.5155, 0.5438, 0.4655, 0.5438, 0.4905, 0.6355, 0.5656, 0.5438, 0.5155, 0.5438, 0.5405, 0.6355, 0.6156, 0.5438, 0.5656, 0.5438, 0.5906, 0.6355, 0.6657, 0.5438, 0.6156, 0.5438, 0.6406, 0.6355, 0.7157, 0.5438, 0.6657, 0.5438, 0.6907, 0.6355, 0.4905, 0.452, 0.5405, 0.452, 0.5155, 0.3602, 0.5405, 0.452, 0.5906, 0.452, 0.5656, 0.3602, 0.5906, 0.452, 0.6406, 0.452, 0.6156, 0.3602, 0.6406, 0.452, 0.6907, 0.452, 0.6657, 0.3602, 0.6907, 0.452, 0.7407, 0.452, 0.7157, 0.3602, 0.5155, 0.5438, 0.4905, 0.452, 0.4655, 0.5438, 0.5656, 0.5438, 0.5405, 0.452, 0.5155, 0.5438, 0.6156, 0.5438, 0.5906, 0.452, 0.5656, 0.5438, 0.6657, 0.5438, 0.6406, 0.452, 0.6156, 0.5438, 0.7157, 0.5438, 0.6907, 0.452, 0.6657, 0.5438, 0.4905, 0.452, 0.5155, 0.5438, 0.5405, 0.452, 0.5405, 0.452, 0.5656, 0.5438, 0.5906, 0.452, 0.5906, 0.452, 0.6156, 0.5438, 0.6406, 0.452, 0.6406, 0.452, 0.6657, 0.5438, 0.6907, 0.452, 0.6907, 0.452, 0.7157, 0.5438, 0.7407, 0.452])
me_tree_lp_11.materials.append(mat_bark)
me_tree_lp_11.materials.append(mat_tree)
me_tree_lp_11.update()
me_tree_lp_11.normals_split_custom_set([tuple(v) for v in zip(*[iter([-0.7072, 0.3531, -0.6126, -0.7072, 0.3531, -0.6126, -0.7072, 0.3531, -0.6126, -0.7072, 0.3531, -0.6126, -0.5765, 0.7945, 0.191, -0.5764, 0.7945, 0.191, -0.5764, 0.7945, 0.191, -0.5764, 0.7945, 0.191, 0.1575, 0.4199, 0.8938, 0.1575, 0.4198, 0.8938, 0.1575, 0.4198, 0.8938, 0.1575, 0.4199, 0.8938, 0.723, -0.3392, 0.6018, 0.723, -0.3392, 0.6018, 0.723, -0.3392, 0.6018, 0.723, -0.3392, 0.6018, 0.624, -0.75, -0.2194, 0.624, -0.75, -0.2194, 0.624, -0.75, -0.2194, 0.624, -0.75, -0.2194, -0.1249, -0.3938, -0.9107, -0.1249, -0.3938, -0.9107, -0.1249, -0.3938, -0.9107, -0.1249, -0.3938, -0.9107, -0.8344, 0.1437, -0.532, -0.8344, 0.1437, -0.532, -0.8344, 0.1437, -0.532, -0.8344, 0.1437, -0.532, -0.8797, 0.3396, 0.3328, -0.8797, 0.3396, 0.3328, -0.8797, 0.3396, 0.3327, -0.8797, 0.3396, 0.3328, -0.04282, 0.2565, 0.9656, -0.04281, 0.2566, 0.9656, -0.04284, 0.2566, 0.9656, -0.04282, 0.2565, 0.9656, 0.8608, -0.09886, 0.4992, 0.8608, -0.09886, 0.4992, 0.8608, -0.09885, 0.4992, 0.8608, -0.09886, 0.4992, 0.8124, -0.3353, -0.477, 0.8124, -0.3353, -0.4771, 0.8124, -0.3353, -0.477, 0.8124, -0.3353, -0.477, 0.08933, -0.2433, -0.9658, 0.0893, -0.2433, -0.9658, 0.08932, -0.2433, -0.9658, 0.08931, -0.2433, -0.9658, -0.807, -0.008416, -0.5904, -0.807, -0.008427, -0.5905, -0.807, -0.008425, -0.5904, -0.807, -0.008415, -0.5904, -0.7961, 0.5528, 0.2463, -0.7961, 0.5528, 0.2463, -0.7961, 0.5528, 0.2463, -0.7961, 0.5528, 0.2463, -0.07383, 0.6056, 0.7923, -0.07379, 0.6056, 0.7923, -0.07383, 0.6056, 0.7923, -0.07379, 0.6056, 0.7923, 0.827, 0.05381, 0.5596, 0.827, 0.05381, 0.5596, 0.827, 0.0538, 0.5596, 0.827, 0.05381, 0.5596, 0.8087, -0.5353, -0.244, 0.8087, -0.5353, -0.244, 0.8086, -0.5353, -0.244, 0.8086, -0.5353, -0.244, 0.03364, -0.5908, -0.8061, 0.03366, -0.5908, -0.8061, 0.03365, -0.5908, -0.8061, 0.03366, -0.5908, -0.8061, -0.8612, -0.104, -0.4974, -0.8612, -0.104, -0.4975, -0.8612, -0.104, -0.4975, -0.8612, -0.104, -0.4974, -0.8787, 0.3969, 0.2653, -0.8787, 0.3969, 0.2653, -0.8787, 0.3969, 0.2653, -0.8787, 0.3969, 0.2653, 0.03832, 0.5122, 0.858, 0.03832, 0.5123, 0.858, 0.03832, 0.5122, 0.858, 0.03831, 0.5122, 0.858, 0.8632, 0.09177, 0.4964, 0.8632, 0.09179, 0.4964, 0.8632, 0.09177, 0.4964, 0.8629, 0.09091, 0.4972, 0.9037, -0.3409, -0.2591, 0.9037, -0.3409, -0.2591, 0.9037, -0.3408, -0.2591, 0.9037, -0.3409, -0.2591, -0.03987, -0.4705, -0.8815, -0.03986, -0.4705, -0.8815, -0.03987, -0.4704, -0.8815, -0.03987, -0.4705, -0.8815, -0.714, -0.5949, -0.3691, -0.714, -0.5949, -0.3691, -0.714, -0.5949, -0.3691, -0.7141, -0.5949, -0.369, -0.9204, 0.02219, 0.3902, -0.9205, 0.02216, 0.3902, -0.9204, 0.02218, 0.3902, -0.9204, 0.02219, 0.3903, -0.1467, 0.6697, 0.728, -0.1468, 0.6697, 0.728, -0.1467, 0.6697, 0.728, -0.1468, 0.6697, 0.728, 0.6693, 0.6403, 0.3768, 0.6694, 0.6403, 0.3768, 0.6694, 0.6403, 0.3768, 0.6693, 0.6403, 0.3768, 0.9169, -0.01936, -0.3987, 0.9169, -0.01935, -0.3986, 0.9169, -0.01936, -0.3987, 0.9169, -0.01937, -0.3987, 0.1588, -0.6287, -0.7612, 0.1589, -0.6287, -0.7612, 0.1588, -0.6287, -0.7612, 0.1588, -0.6287, -0.7612, -0.7653, -0.1559, -0.6245, -0.7653, -0.1559, -0.6245, -0.7653, -0.1559, -0.6245, -0.7653, -0.1559, -0.6245, -0.9288, -0.1301, 0.3471, -0.9288, -0.1301, 0.3471, -0.9288, -0.1301, 0.3471, -0.9288, -0.1301, 0.3471, -0.0886, 0.04789, 0.9949, -0.08861, 0.04789, 0.9949, -0.0886, 0.04789, 0.9949, -0.08862, 0.04789, 0.9949, 0.7694, 0.1849, 0.6114, 0.7694, 0.1849, 0.6114, 0.7694, 0.1849, 0.6114, 0.7694, 0.1849, 0.6114, 0.9152, 0.1944, -0.3529, 0.9152, 0.1944, -0.3529, 0.9152, 0.1944, -0.3529, 0.9152, 0.1944, -0.3529, -0.05333, -0.04473, -0.9976, -0.05333, -0.04473, -0.9976, -0.0533, -0.04472, -0.9976, -0.05331, -0.04473, -0.9976, -0.6868, -0.3404, -0.6422, -0.6868, -0.3404, -0.6422, -0.6868, -0.3404, -0.6422, -0.6868, -0.3404, -0.6422, -0.6642, -0.7203, 0.2003, -0.6642, -0.7203, 0.2003, -0.6642, -0.7203, 0.2003, -0.6642, -0.7203, 0.2003, 0.04631, -0.3593, 0.9321, 0.04631, -0.3593, 0.9321, 0.0463, -0.3593, 0.9321, 0.04632, -0.3593, 0.9321, 0.666, 0.3603, 0.6532, 0.666, 0.3603, 0.6531, 0.666, 0.3603, 0.6532, 0.666, 0.3603, 0.6531, 0.6098, 0.7729, -0.1755, 0.6098, 0.7729, -0.1755, 0.6098, 0.7728, -0.1755, 0.6098, 0.7729, -0.1755, -0.08701, 0.3953, -0.9144, -0.08701, 0.3953, -0.9144, -0.08699, 0.3954, -0.9144, -0.087, 0.3953, -0.9144, -0.8149, -0.0902, -0.5726, -0.8149, -0.0902, -0.5726, -0.8149, -0.0902, -0.5726, -0.8148, -0.0902, -0.5726, -0.8648, -0.1952, 0.4625, -0.8648, -0.1952, 0.4626, -0.8648, -0.1952, 0.4625, -0.8648, -0.1952, 0.4625, -0.1888, -0.1027, 0.9766, -0.1888, -0.1027, 0.9766, -0.1888, -0.1027, 0.9766, -0.1888, -0.1027, 0.9766, 0.8376, 0.1109, 0.5349, 0.8376, 0.1109, 0.5349, 0.8376, 0.1109, 0.5349, 0.8376, 0.1109, 0.5348, 0.8952, 0.1995, -0.3984, 0.8952, 0.1995, -0.3984, 0.8952, 0.1995, -0.3984, 0.8952, 0.1995, -0.3984, 0.1438, 0.09248, -0.9853, 0.1438, 0.09247, -0.9853, 0.1438, 0.09246, -0.9853, 0.1438, 0.09247, -0.9853, -0.8364, 0.2028, -0.5092, -0.8364, 0.2028, -0.5092, -0.8364, 0.2028, -0.5092, -0.8364, 0.2028, -0.5092, -0.9082, 0.138, 0.3952, -0.9082, 0.138, 0.3952, -0.9082, 0.138, 0.3952, -0.9082, 0.138, 0.3952, -0.2078, 0.002252, 0.9782, -0.2078, 0.002249, 0.9782, -0.2077, 0.002253, 0.9782, -0.2077, 0.002252, 0.9782, 0.819, -0.1328, 0.5583, 0.819, -0.1328, 0.5583, 0.819, -0.1328, 0.5583, 0.819, -0.1328, 0.5582, 0.9103, -0.1349, -0.3913, 0.9103, -0.1349, -0.3913, 0.9103, -0.1349, -0.3913, 0.9103, -0.1349, -0.3913, 0.191, 0.02054, -0.9814, 0.191, 0.02056, -0.9814, 0.191, 0.02054, -0.9814, 0.191, 0.02055, -0.9814, -0.6647, -0.09331, -0.7413, -0.6647, -0.0933, -0.7413, -0.6647, -0.09331, -0.7413, -0.6647, -0.09331, -0.7413, -0.9487, -0.1467, 0.2802, -0.9487, -0.1467, 0.2802, -0.9487, -0.1467, 0.2802, -0.9487, -0.1467, 0.2802, -0.09803, 0.01228, 0.9951, -0.09801, 0.01228, 0.9951, -0.098, 0.01228, 0.9951, -0.09802, 0.01228, 0.9951, 0.6772, 0.1028, 0.7286, 0.6772, 0.1028, 0.7286, 0.6772, 0.1028, 0.7286, 0.6772, 0.1028, 0.7286, 0.9693, 0.1564, -0.1895, 0.9693, 0.1564, -0.1895, 0.9693, 0.1564, -0.1895, 0.9693, 0.1564, -0.1895, 0.09935, 0.03795, -0.9943, 0.09939, 0.03796, -0.9943, 0.09938, 0.03795, -0.9943, 0.09936, 0.03796, -0.9943, 0.1886, 0.1175, -0.975, 0.1886, 0.1174, -0.975, 0.1886, 0.1175, -0.975, 0.1886, 0.1174, -0.975, -0.4557, -0.8687, -0.1942, -0.4557, -0.8687, -0.1942, -0.4557, -0.8687, -0.1942, -0.4557, -0.8687, -0.1942, -0.2552, -0.08349, 0.9633, -0.2552, -0.08349, 0.9633, -0.2552, -0.08349, 0.9633, -0.2552, -0.08349, 0.9633, 0.3876, 0.9036, 0.1822, 0.3876, 0.9036, 0.1822, 0.3876, 0.9036, 0.1822, 0.3876, 0.9036, 0.1822, 0.2433, 0.2481, -0.9377, 0.2433, 0.2481, -0.9377, 0.2433, 0.2481, -0.9377, 0.2433, 0.2481, -0.9377, -0.4474, -0.8267, -0.3412, -0.4474, -0.8267, -0.3412, -0.4474, -0.8267, -0.3412, -0.4474, -0.8267, -0.3412, -0.271, -0.2251, 0.9359, -0.271, -0.2251, 0.9359, -0.271, -0.2251, 0.9359, -0.271, -0.2251, 0.9359, 0.4119, 0.8461, 0.3383, 0.4119, 0.8461, 0.3383, 0.4119, 0.8461, 0.3383, 0.4119, 0.8461, 0.3383, -0.1446, 0.565, -0.8123, -0.1446, 0.5649, -0.8123, -0.1446, 0.565, -0.8123, -0.1446, 0.565, -0.8123, -0.8398, -0.501, -0.2092, -0.8398, -0.501, -0.2092, -0.8398, -0.501, -0.2092, -0.8398, -0.501, -0.2092, 0.2174, -0.4985, 0.8392, 0.2174, -0.4985, 0.8392, 0.2174, -0.4985, 0.8392, 0.2174, -0.4985, 0.8392, 0.8438, 0.4461, 0.2985, 0.8438, 0.4461, 0.2985, 0.8438, 0.4461, 0.2984, 0.8438, 0.4461, 0.2985, -0.7284, 0.6634, -0.1713, -0.7284, 0.6634, -0.1713, -0.7284, 0.6634, -0.1713, -0.7284, 0.6634, -0.1713, -0.3095, -0.09274, 0.9464, -0.3095, -0.09274, 0.9464, -0.3095, -0.09274, 0.9464, -0.3095, -0.09274, 0.9464, 0.7758, -0.5995, 0.1968, 0.7758, -0.5995, 0.1968, 0.7758, -0.5995, 0.1968, 0.7758, -0.5995, 0.1968, 0.3567, 0.1565, -0.921, 0.3567, 0.1564, -0.921, 0.3567, 0.1565, -0.921, 0.3567, 0.1564, -0.921, -0.2131, 0.9656, -0.1492, -0.2131, 0.9656, -0.1492, -0.213, 0.9656, -0.1492, -0.2131, 0.9656, -0.1492, -0.5904, -0.003948, 0.8071, -0.5904, -0.003947, 0.8071, -0.5904, -0.003948, 0.8071, -0.5904, -0.003947, 0.8071, 0.2499, -0.954, 0.1654, 0.2499, -0.954, 0.1654, 0.2499, -0.954, 0.1654, 0.2499, -0.954, 0.1654, 0.6061, 0.01126, -0.7953, 0.6061, 0.01124, -0.7953, 0.6061, 0.01122, -0.7953, 0.6061, 0.01124, -0.7953, -0.3604, 0.8851, -0.2945, -0.3604, 0.8851, -0.2946, -0.3604, 0.8851, -0.2946, -0.3604, 0.8851, -0.2945, -0.6779, -0.03226, 0.7344, -0.6779, -0.03228, 0.7344, -0.6779, -0.03229, 0.7344, -0.6779, -0.03229, 0.7344, 0.3891, -0.8417, 0.3745, 0.3891, -0.8417, 0.3744, 0.3891, -0.8417, 0.3745, 0.3891, -0.8417, 0.3745, 0.697, 0.0782, -0.7128, 0.697, 0.07822, -0.7127, 0.697, 0.07822, -0.7127, 0.697, 0.07821, -0.7128, -0.7269, 0.4474, -0.521, -0.7269, 0.4474, -0.5209, -0.7269, 0.4474, -0.521, -0.7269, 0.4474, -0.5209, -0.4143, 0.2794, 0.8662, -0.4143, 0.2794, 0.8662, -0.4143, 0.2794, 0.8662, -0.4143, 0.2794, 0.8662, 0.7501, -0.4344, 0.4987, 0.7501, -0.4344, 0.4987, 0.7501, -0.4344, 0.4987, 0.7501, -0.4344, 0.4987, 0.4193, -0.2611, -0.8695, 0.4193, -0.2611, -0.8695, 0.4193, -0.2611, -0.8695, 0.4193, -0.2611, -0.8695, -0.897, 0.03404, -0.4406, -0.897, 0.03403, -0.4406, -0.897, 0.03404, -0.4406, -0.897, 0.03403, -0.4407, -0.4079, 0.2953, 0.864, -0.4079, 0.2953, 0.8639, -0.4079, 0.2953, 0.8639, -0.4079, 0.2953, 0.864, 0.9163, -0.08195, 0.392, 0.9163, -0.08195, 0.392, 0.9163, -0.08197, 0.392, 0.9163, -0.08198, 0.3919, 0.3793, -0.2833, -0.8808, 0.3793, -0.2833, -0.8808, 0.3793, -0.2833, -0.8808, 0.3793, -0.2833, -0.8808, -0.9301, -0.07306, -0.3601, -0.93, -0.07307, -0.3601, -0.9301, -0.07306, -0.3601, -0.93, -0.07307, -0.3601, -0.3909, 0.03198, 0.9199, -0.3909, 0.03199, 0.9199, -0.3909, 0.03199, 0.9199, -0.3909, 0.03199, 0.9199, 0.9452, 0.117, 0.3047, 0.9452, 0.117, 0.3047, 0.9452, 0.1171, 0.3047, 0.9452, 0.117, 0.3047, 0.4645, 0.008374, -0.8855, 0.4645, 0.008378, -0.8855, 0.4645, 0.00838, -0.8855, 0.4645, 0.008385, -0.8855, -0.9439, 0.2398, -0.227, -0.9439, 0.2398, -0.227, -0.9439, 0.2398, -0.227, -0.9439, 0.2398, -0.227, -0.3319, -0.8181, 0.4696, -0.3319, -0.8181, 0.4696, -0.3319, -0.8181, 0.4696, -0.3319, -0.8181, 0.4696, 0.942, -0.2231, 0.2507, 0.942, -0.2231, 0.2507, 0.942, -0.2231, 0.2507, 0.942, -0.2231, 0.2507, 0.3263, 0.8332, -0.4464, 0.3264, 0.8332, -0.4464, 0.3263, 0.8332, -0.4464, 0.3264, 0.8332, -0.4464, -0.9212, 0.1915, -0.3386, -0.9212, 0.1915, -0.3386, -0.9212, 0.1915, -0.3386, -0.9212, 0.1915, -0.3386, -0.2769, -0.9419, 0.1902, -0.2769, -0.9419, 0.1902, -0.2769, -0.9419, 0.1902, -0.2769, -0.9419, 0.1902, 0.905, -0.1848, 0.3831, 0.9051, -0.1848, 0.3831, 0.9051, -0.1848, 0.3831, 0.905, -0.1848, 0.3831, 0.2319, 0.9587, -0.1647, 0.2318, 0.9587, -0.1647, 0.2319, 0.9587, -0.1647, 0.2318, 0.9587, -0.1647, -0.7077, 0.01213, -0.7064, -0.7077, 0.01214, -0.7064, -0.7077, 0.01212, -0.7064, -0.7077, 0.01215, -0.7064, -0.4474, -0.7606, 0.4705, -0.4474, -0.7606, 0.4705, -0.4474, -0.7606, 0.4705, -0.4474, -0.7606, 0.4705, 0.7113, 0.02124, 0.7026, 0.7113, 0.02123, 0.7026, 0.7113, 0.02122, 0.7026, 0.7113, 0.02124, 0.7026, 0.4022, 0.8004, -0.4446, 0.4022, 0.8004, -0.4446, 0.4022, 0.8004, -0.4446, 0.4022, 0.8004, -0.4446, -0.7539, 0.0004219, -0.657, -0.7539, 0.0004228, -0.657, -0.7539, 0.000422, -0.657, -0.7539, 0.0004229, -0.657, -0.7201, -0.06128, 0.6912, -0.7201, -0.06128, 0.6912, -0.7201, -0.06128, 0.6912, -0.7201, -0.06127, 0.6912, 0.7314, 0.0148, 0.6818, 0.7314, 0.01481, 0.6818, 0.7314, 0.0148, 0.6818, 0.7314, 0.01481, 0.6818, 0.6712, 0.02859, -0.7407, 0.6712, 0.0286, -0.7407, 0.6712, 0.02859, -0.7407, 0.6712, 0.0286, -0.7407, -0.7336, -0.2481, -0.6327, -0.7336, -0.2481, -0.6327, -0.7336, -0.2481, -0.6327, -0.7336, -0.2481, -0.6327, -0.6235, -0.3522, 0.698, -0.6235, -0.3522, 0.6981, -0.6235, -0.3522, 0.698, -0.6235, -0.3522, 0.698, 0.7013, 0.2312, 0.6743, 0.7014, 0.2312, 0.6743, 0.7014, 0.2312, 0.6743, 0.7013, 0.2312, 0.6743, 0.6469, 0.3796, -0.6614, 0.6469, 0.3796, -0.6614, 0.6469, 0.3796, -0.6614, 0.6469, 0.3796, -0.6614, 0.9847, 0.09205, 0.1483, 0.9847, 0.09205, 0.1483, 0.9847, 0.09205, 0.1483, 0.9847, 0.09205, 0.1483, 0.08524, -0.9945, 0.06049, 0.08524, -0.9945, 0.06049, 0.08524, -0.9945, 0.06049, 0.08524, -0.9945, 0.06049, -0.9704, -0.09814, -0.2208, -0.9704, -0.09814, -0.2208, -0.9704, -0.09814, -0.2208, -0.9704, -0.09814, -0.2208, -0.07088, 0.9886, -0.1332, -0.07088, 0.9886, -0.1332, -0.07088, 0.9886, -0.1332, -0.07088, 0.9886, -0.1332, 0.9689, 0.1, 0.2265, 0.9689, 0.1, 0.2265, 0.9689, 0.1, 0.2265, 0.9689, 0.1, 0.2265, 0.06397, -0.9874, 0.1447, 0.06398, -0.9874, 0.1447, 0.06396, -0.9874, 0.1447, 0.06398, -0.9874, 0.1447, -0.9582, -0.1047, -0.2661, -0.9582, -0.1047, -0.2661, -0.9582, -0.1047, -0.2661, -0.9582, -0.1047, -0.2661, -0.05294, 0.9802, -0.1909, -0.0529, 0.9802, -0.1909, -0.05294, 0.9802, -0.1909, -0.0529, 0.9802, -0.1909, 0.9753, 0.1015, 0.1964, 0.9753, 0.1015, 0.1964, 0.9753, 0.1015, 0.1964, 0.9753, 0.1015, 0.1964, 0.009395, -0.9152, 0.4029, 0.009402, -0.9152, 0.4029, 0.009404, -0.9152, 0.4029, 0.0094, -0.9152, 0.4029, -0.9753, -0.09532, -0.1991, -0.9753, -0.09532, -0.1991, -0.9753, -0.09531, -0.1991, -0.9753, -0.09532, -0.1991, 0.0397, 0.8921, -0.4501, 0.03971, 0.8921, -0.45, 0.0397, 0.8921, -0.4501, 0.03971, 0.8921, -0.45, 0.8666, 0.1316, 0.4814, 0.8666, 0.1316, 0.4814, 0.8666, 0.1316, 0.4814, 0.8666, 0.1316, 0.4814, 0.05334, -0.9704, 0.2357, 0.05333, -0.9704, 0.2357, 0.05335, -0.9704, 0.2357, 0.05335, -0.9704, 0.2357, -0.8426, -0.06911, -0.5341, -0.8426, -0.06909, -0.5341, -0.8426, -0.0691, -0.5341, -0.8426, -0.06909, -0.5341, 0.09669, 0.9779, -0.1852, 0.09667, 0.9779, -0.1852, 0.09669, 0.9779, -0.1852, 0.09668, 0.9779, -0.1852, 0.6435, 0.03746, 0.7645, 0.6435, 0.03747, 0.7645, 0.6435, 0.03747, 0.7645, 0.6435, 0.03746, 0.7645, 0.03478, -0.9887, -0.1459, 0.03478, -0.9887, -0.1459, 0.03478, -0.9887, -0.1459, 0.03476, -0.9887, -0.1459, -0.6101, -0.01153, -0.7922, -0.6101, -0.01154, -0.7922, -0.6101, -0.01155, -0.7922, -0.6101, -0.01157, -0.7922, -0.1178, 0.9883, 0.09673, -0.1178, 0.9883, 0.09671, -0.1178, 0.9883, 0.09672, -0.1178, 0.9883, 0.09674, 0.1218, -0.2362, 0.964, 0.1218, -0.2362, 0.964, 0.1218, -0.2362, 0.964, 0.1218, -0.2362, 0.964, 0.1948, -0.9662, -0.1687, 0.1948, -0.9662, -0.1687, 0.1948, -0.9662, -0.1687, 0.1948, -0.9662, -0.1686, -0.1005, -0.01487, -0.9948, -0.1005, -0.01484, -0.9948, -0.1005, -0.01486, -0.9948, -0.1005, -0.01485, -0.9948, -0.1867, 0.9568, 0.223, -0.1867, 0.9568, 0.223, -0.1868, 0.9568, 0.223, -0.1867, 0.9568, 0.223, -0.7422, 0.08823, -0.6643, -0.7422, 0.08823, -0.6643, -0.7422, 0.08823, -0.6643, -0.7422, 0.08823, -0.6644, -0.9062, 0.07766, 0.4156, -0.9062, 0.07767, 0.4156, -0.9062, 0.07767, 0.4156, -0.9062, 0.07767, 0.4156, -0.2093, 0.1054, 0.9722, -0.2093, 0.1054, 0.9721, -0.2093, 0.1054, 0.9722, -0.2093, 0.1054, 0.9721, 0.8043, 0.08296, 0.5884, 0.8043, 0.08298, 0.5883, 0.8043, 0.08298, 0.5883, 0.8043, 0.08297, 0.5884, 0.9574, 0.07712, -0.2783, 0.9574, 0.07713, -0.2783, 0.9574, 0.07713, -0.2783, 0.9574, 0.07713, -0.2783, 0.09306, 0.0693, -0.9932, 0.09307, 0.06931, -0.9932, 0.09305, 0.0693, -0.9932, 0.09307, 0.0693, -0.9932, -0.3018, 0.5334, -0.7902, -0.3018, 0.5334, -0.7902, -0.3018, 0.5334, -0.7902, -0.3017, 0.5334, -0.7902, 0.005982, 0.9998, 0.0201, 0.005976, 0.9998, 0.0201, 0.005972, 0.9998, 0.0201, 0.005968, 0.9998, 0.02012, 0.4544, 0.4832, 0.7484, 0.4544, 0.4832, 0.7484, 0.4544, 0.4832, 0.7484, 0.4544, 0.4832, 0.7484, 0.7264, -0.1612, 0.6681, 0.7264, -0.1612, 0.6682, 0.7264, -0.1612, 0.6682, 0.7264, -0.1612, 0.6681, 0.4358, -0.8736, -0.2165, 0.4358, -0.8736, -0.2164, 0.4358, -0.8736, -0.2165, 0.4358, -0.8736, -0.2164, 0.02689, -0.3899, -0.9205, 0.02691, -0.3899, -0.9205, 0.0269, -0.3899, -0.9205, 0.0269, -0.3899, -0.9205, -0.6928, -0.1905, -0.6955, -0.6928, -0.1905, -0.6955, -0.6928, -0.1905, -0.6955, -0.6928, -0.1906, -0.6955, -0.4395, -0.87, 0.2236, -0.4395, -0.87, 0.2236, -0.4395, -0.87, 0.2236, -0.4395, -0.87, 0.2236, -0.1213, -0.2001, 0.9722, -0.1213, -0.2001, 0.9723, -0.1213, -0.2001, 0.9722, -0.1213, -0.2001, 0.9722, 0.2787, 0.4988, 0.8207, 0.2787, 0.4988, 0.8207, 0.2787, 0.4988, 0.8207, 0.2787, 0.4988, 0.8207, 0.1465, 0.9886, -0.03346, 0.1465, 0.9886, -0.03344, 0.1465, 0.9886, -0.03344, 0.1465, 0.9886, -0.03346, -0.2768, 0.532, -0.8002, -0.2768, 0.532, -0.8002, -0.2768, 0.532, -0.8002, -0.2768, 0.532, -0.8002, -0.8017, 0.519, -0.2964, -0.8017, 0.519, -0.2964, -0.8017, 0.519, -0.2964, -0.8017, 0.519, -0.2964, -0.1678, -0.1368, 0.9763, -0.1678, -0.1367, 0.9763, -0.1678, -0.1368, 0.9763, -0.1678, -0.1367, 0.9763, 0.6449, -0.6912, 0.3261, 0.6449, -0.6912, 0.3261, 0.6449, -0.6912, 0.3261, 0.6449, -0.6912, 0.3262, 0.2763, 0.09058, -0.9568, 0.2763, 0.09057, -0.9568, 0.2763, 0.09057, -0.9568, 0.2763, 0.09057, -0.9568, -0.2935, 0.938, -0.1843, -0.2935, 0.938, -0.1843, -0.2935, 0.938, -0.1843, -0.2934, 0.938, -0.1843, -0.1455, 0.2703, 0.9517, -0.1455, 0.2703, 0.9517, -0.1455, 0.2702, 0.9517, -0.1455, 0.2702, 0.9517, 0.4375, -0.8672, 0.2379, 0.4375, -0.8672, 0.2379, 0.4375, -0.8672, 0.2379, 0.4375, -0.8672, 0.2379, 0.2028, -0.022, -0.979, 0.2028, -0.02199, -0.979, 0.2028, -0.022, -0.979, 0.2028, -0.02199, -0.979, -0.9535, 0.1689, -0.2494, -0.9535, 0.1689, -0.2494, -0.9535, 0.169, -0.2494, -0.9535, 0.169, -0.2494, -0.4137, -0.06012, 0.9084, -0.4137, -0.06013, 0.9084, -0.4137, -0.06012, 0.9084, -0.4137, -0.06013, 0.9084, 0.9302, -0.1354, 0.3411, 0.9302, -0.1354, 0.3411, 0.9302, -0.1354, 0.3411, 0.9302, -0.1354, 0.3411, 0.4423, 0.06756, -0.8943, 0.4423, 0.06756, -0.8943, 0.4423, 0.06757, -0.8943, 0.4423, 0.06758, -0.8943, -0.9209, 0.1423, -0.363, -0.9209, 0.1423, -0.363, -0.9209, 0.1423, -0.363, -0.9209, 0.1423, -0.363, -0.4428, -0.6457, 0.6221, -0.4428, -0.6457, 0.6221, -0.4428, -0.6457, 0.6221, -0.4428, -0.6457, 0.6221, 0.9022, 0.03752, 0.4298, 0.9022, 0.0375, 0.4298, 0.9022, 0.03748, 0.4298, 0.9022, 0.03751, 0.4298, 0.2165, 0.7664, -0.6048, 0.2165, 0.7664, -0.6048, 0.2165, 0.7664, -0.6048, 0.2158, 0.7668, -0.6046, -0.7714, -0.2004, -0.604, -0.7714, -0.2004, -0.604, -0.7714, -0.2004, -0.604, -0.7714, -0.2004, -0.604, -0.5613, -0.2082, 0.801, -0.5613, -0.2082, 0.801, -0.5613, -0.2082, 0.801, -0.5613, -0.2082, 0.801, 0.7481, 0.2269, 0.6236, 0.7481, 0.2269, 0.6236, 0.7481, 0.2269, 0.6236, 0.7481, 0.2269, 0.6236, 0.5719, 0.1892, -0.7982, 0.5719, 0.1892, -0.7982, 0.5719, 0.1891, -0.7982, 0.5719, 0.1891, -0.7982, 0.07616, 0.8957, 0.438, 0.07615, 0.8957, 0.438, 0.07617, 0.8958, 0.438, 0.07613, 0.8958, 0.438, 0.02946, 0.8902, 0.4547, 0.02946, 0.8902, 0.4547, 0.02946, 0.8902, 0.4547, 0.9094, -0.05225, -0.4127, 0.9094, -0.05225, -0.4127, 0.9094, -0.05225, -0.4127, -0.665, 0.736, 0.1269, -0.665, 0.736, 0.1269, -0.665, 0.736, 0.1269, -0.665, 0.736, 0.1269, -0.3964, 0.9133, 0.09336, -0.3964, 0.9133, 0.09336, -0.3964, 0.9133, 0.09336, 0.9485, 0.2882, -0.1313, 0.9485, 0.2882, -0.1313, 0.9485, 0.2882, -0.1313, -0.3485, -0.1574, 0.924, -0.3485, -0.1574, 0.924, -0.3485, -0.1574, 0.924, -0.3485, -0.1574, 0.924, -0.7687, -0.5694, -0.2914, -0.7687, -0.5694, -0.2913, -0.7687, -0.5694, -0.2913, -0.7687, -0.5694, -0.2914, 0.7302, 0.5932, 0.3389, 0.7302, 0.5932, 0.3389, 0.7302, 0.5932, 0.3389, 0.7302, 0.5932, 0.3389, 0.2899, 0.16, -0.9436, 0.2899, 0.16, -0.9436, 0.2899, 0.16, -0.9436, 0.2899, 0.16, -0.9436, -0.344, -0.03141, 0.9384, -0.344, -0.03142, 0.9384, -0.344, -0.03141, 0.9384, -0.344, -0.03142, 0.9384, -0.5381, -0.8175, -0.205, -0.5381, -0.8175, -0.205, -0.5381, -0.8175, -0.205, -0.5381, -0.8175, -0.205, 0.4954, 0.8457, 0.1985, 0.4954, 0.8457, 0.1985, 0.4954, 0.8457, 0.1985, 0.4954, 0.8457, 0.1985, 0.3015, 0.05684, -0.9518, 0.3015, 0.05682, -0.9518, 0.3015, 0.05684, -0.9518, 0.3015, 0.05684, -0.9518, 0.4301, 0.0707, 0.9, 0.4301, 0.0707, 0.9, 0.4301, 0.0707, 0.9, 0.5204, -0.5817, 0.6252, 0.5204, -0.5817, 0.6252, 0.5204, -0.5817, 0.6252, -0.1249, -0.8584, 0.4975, -0.1249, -0.8584, 0.4975, -0.1249, -0.8584, 0.4975, -0.614, -0.3771, 0.6934, -0.614, -0.3771, 0.6934, -0.614, -0.3771, 0.6934, -0.271, 0.1971, 0.9422, -0.271, 0.1971, 0.9422, -0.271, 0.1971, 0.9422, 0.614, 0.3771, -0.6934, 0.614, 0.3771, -0.6934, 0.614, 0.3771, -0.6934, 0.271, -0.1971, -0.9422, 0.271, -0.1971, -0.9422, 0.271, -0.1971, -0.9422, -0.4301, -0.07069, -0.9, -0.4301, -0.07069, -0.9, -0.4301, -0.07069, -0.9, -0.5204, 0.5817, -0.6252, -0.5204, 0.5817, -0.6252, -0.5204, 0.5817, -0.6252, 0.1249, 0.8584, -0.4975, 0.1249, 0.8584, -0.4975, 0.1249, 0.8584, -0.4975, 0.7123, 0.5426, 0.4451, 0.7123, 0.5426, 0.4451, 0.7123, 0.5426, 0.4451, 0.8584, -0.5129, 0.0004392, 0.8584, -0.5129, 0.0004392, 0.8584, -0.5129, 0.0004392, -0.1857, -0.9607, -0.2062, -0.1857, -0.9607, -0.2062, -0.1857, -0.9607, -0.2062, -0.977, -0.1819, 0.1108, -0.977, -0.1819, 0.1108, -0.977, -0.1819, 0.1108, -0.4221, 0.7472, 0.5134, -0.4221, 0.7472, 0.5134, -0.4221, 0.7472, 0.5134, 0.977, 0.1819, -0.1108, 0.977, 0.1819, -0.1108, 0.977, 0.1819, -0.1108, 0.4221, -0.7472, -0.5134, 0.4221, -0.7472, -0.5134, 0.4221, -0.7472, -0.5134, -0.7123, -0.5426, -0.4451, -0.7123, -0.5426, -0.4451, -0.7123, -0.5426, -0.4451, -0.8584, 0.5129, -0.0004382, -0.8584, 0.5129, -0.0004382, -0.8584, 0.5129, -0.0004382, 0.1857, 0.9607, 0.2062, 0.1857, 0.9607, 0.2062, 0.1857, 0.9607, 0.2062, -0.04688, 0.7568, 0.652, -0.04688, 0.7568, 0.652, -0.04688, 0.7568, 0.652, -0.1366, 0.1304, 0.982, -0.1366, 0.1304, 0.982, -0.1366, 0.1304, 0.982, 0.4407, -0.2698, 0.8562, 0.4407, -0.2698, 0.8562, 0.4407, -0.2698, 0.8562, 0.8872, 0.1091, 0.4484, 0.8872, 0.1091, 0.4484, 0.8872, 0.1091, 0.4484, 0.5858, 0.7436, 0.3222, 0.5858, 0.7436, 0.3222, 0.5858, 0.7436, 0.3222, -0.8872, -0.1091, -0.4484, -0.8872, -0.1091, -0.4484, -0.8872, -0.1091, -0.4484, -0.5858, -0.7436, -0.3222, -0.5858, -0.7436, -0.3222, -0.5858, -0.7436, -0.3222, 0.04689, -0.7568, -0.652, 0.04689, -0.7568, -0.652, 0.04689, -0.7568, -0.652, 0.1366, -0.1304, -0.982, 0.1366, -0.1304, -0.982, 0.1366, -0.1304, -0.982, -0.4407, 0.2698, -0.8562, -0.4407, 0.2698, -0.8562, -0.4407, 0.2698, -0.8562, -0.5541, 0.8182, 0.1537, -0.5541, 0.8182, 0.1537, -0.5541, 0.8182, 0.1537, -0.6993, -0.1953, 0.6877, -0.6993, -0.1953, 0.6877, -0.6993, -0.1953, 0.6877, 0.2348, -0.843, 0.4841, 0.2348, -0.843, 0.4841, 0.2348, -0.843, 0.4841, 0.9573, -0.2297, -0.1758, 0.9573, -0.2297, -0.1758, 0.9573, -0.2297, -0.1758, 0.4697, 0.7969, -0.3799, 0.4697, 0.7969, -0.3799, 0.4697, 0.7969, -0.3799, -0.9573, 0.2297, 0.1758, -0.9573, 0.2297, 0.1758, -0.9573, 0.2297, 0.1758, -0.4697, -0.7969, 0.3799, -0.4697, -0.7969, 0.3799, -0.4697, -0.7969, 0.3799, 0.5541, -0.8182, -0.1537, 0.5541, -0.8182, -0.1537, 0.5541, -0.8182, -0.1537, 0.6993, 0.1953, -0.6877, 0.6993, 0.1953, -0.6877, 0.6993, 0.1953, -0.6877, -0.2348, 0.843, -0.4841, -0.2348, 0.843, -0.4841, -0.2348, 0.843, -0.4841, -0.7235, 0.655, 0.218, -0.7235, 0.655, 0.218, -0.7235, 0.655, 0.218, -0.8989, -0.0007681, 0.4382, -0.8989, -0.0007681, 0.4382, -0.8989, -0.0007681, 0.4382, -0.8919, -0.4332, -0.1295, -0.8919, -0.4332, -0.1295, -0.8919, -0.4332, -0.1295, -0.7122, -0.04473, -0.7005, -0.7122, -0.04473, -0.7005, -0.7122, -0.04473, -0.7005, -0.6081, 0.6278, -0.4858, -0.6081, 0.6278, -0.4858, -0.6081, 0.6278, -0.4858, 0.7122, 0.04474, 0.7005, 0.7122, 0.04474, 0.7005, 0.7122, 0.04474, 0.7005, 0.6081, -0.6278, 0.4858, 0.6081, -0.6278, 0.4858, 0.6081, -0.6278, 0.4858, 0.7235, -0.655, -0.218, 0.7235, -0.655, -0.218, 0.7235, -0.655, -0.218, 0.8989, 0.0007703, -0.4382, 0.8989, 0.0007703, -0.4382, 0.8989, 0.0007703, -0.4382, 0.8919, 0.4332, 0.1295, 0.8919, 0.4332, 0.1295, 0.8919, 0.4332, 0.1295, -0.1108, 0.8376, 0.535, -0.1108, 0.8376, 0.535, -0.1108, 0.8376, 0.535, -0.3946, -0.2235, 0.8913, -0.3946, -0.2235, 0.8913, -0.3946, -0.2235, 0.8913, -0.3833, -0.9232, -0.02717, -0.3833, -0.9232, -0.02717, -0.3833, -0.9232, -0.02717, -0.09253, -0.2946, -0.9511, -0.09253, -0.2946, -0.9511, -0.09253, -0.2946, -0.9511, 0.07589, 0.7936, -0.6037, 0.07589, 0.7936, -0.6037, 0.07589, 0.7936, -0.6037, 0.09253, 0.2946, 0.9511, 0.09253, 0.2946, 0.9511, 0.09253, 0.2946, 0.9511, -0.07589, -0.7936, 0.6037, -0.07589, -0.7936, 0.6037, -0.07589, -0.7936, 0.6037, 0.1108, -0.8376, -0.535, 0.1108, -0.8376, -0.535, 0.1108, -0.8376, -0.535, 0.3946, 0.2235, -0.8913, 0.3946, 0.2235, -0.8913, 0.3946, 0.2235, -0.8913, 0.3833, 0.9232, 0.02717, 0.3833, 0.9232, 0.02717, 0.3833, 0.9232, 0.02717, -0.1717, 0.5737, -0.8009, -0.1717, 0.5737, -0.8009, -0.1717, 0.5737, -0.8009, -0.2347, -0.118, -0.9649, -0.2347, -0.118, -0.9649, -0.2347, -0.118, -0.9649, 0.3846, -0.4381, -0.8125, 0.3846, -0.4381, -0.8125, 0.3846, -0.4381, -0.8125, 0.8305, 0.05573, -0.5543, 0.8305, 0.05573, -0.5543, 0.8305, 0.05573, -0.5543, 0.4866, 0.681, -0.5471, 0.4866, 0.681, -0.5471, 0.4866, 0.681, -0.5471, -0.8305, -0.05573, 0.5543, -0.8305, -0.05573, 0.5543, -0.8305, -0.05573, 0.5543, -0.4866, -0.681, 0.5471, -0.4866, -0.681, 0.5471, -0.4866, -0.681, 0.5471, 0.1717, -0.5737, 0.8009, 0.1717, -0.5737, 0.8009, 0.1717, -0.5737, 0.8009, 0.2347, 0.118, 0.9649, 0.2347, 0.118, 0.9649, 0.2347, 0.118, 0.9649, -0.3846, 0.4381, 0.8125, -0.3846, 0.4381, 0.8125, -0.3846, 0.4381, 0.8125, -0.6358, 0.7197, -0.2789, -0.6358, 0.7197, -0.2789, -0.6358, 0.7197, -0.2789, -0.7378, -0.3994, -0.5442, -0.7378, -0.3994, -0.5442, -0.7378, -0.3994, -0.5442, 0.2643, -0.9174, -0.2976, 0.2643, -0.9174, -0.2976, 0.2643, -0.9174, -0.2976, 0.9857, -0.1183, 0.1202, 0.9857, -0.1183, 0.1202, 0.9857, -0.1183, 0.1202, 0.4293, 0.8935, 0.1318, 0.4293, 0.8935, 0.1318, 0.4293, 0.8935, 0.1318, -0.9857, 0.1183, -0.1202, -0.9857, 0.1183, -0.1202, -0.9857, 0.1183, -0.1202, -0.4293, -0.8935, -0.1318, -0.4293, -0.8935, -0.1318, -0.4293, -0.8935, -0.1318, 0.6358, -0.7197, 0.2789, 0.6358, -0.7197, 0.2789, 0.6358, -0.7197, 0.2789, 0.7378, 0.3994, 0.5442, 0.7378, 0.3994, 0.5442, 0.7378, 0.3994, 0.5442, -0.2643, 0.9174, 0.2976, -0.2643, 0.9174, 0.2976, -0.2643, 0.9174, 0.2976, 0.648, -0.1519, -0.7463, 0.648, -0.1519, -0.7463, 0.648, -0.1519, -0.7463, 0.7243, -0.6471, -0.2382, 0.7243, -0.6471, -0.2382, 0.7243, -0.6471, -0.2382, 0.09885, -0.982, -0.161, 0.09885, -0.982, -0.161, 0.09885, -0.982, -0.161, -0.3639, -0.6938, -0.6215, -0.3639, -0.6938, -0.6215, -0.3639, -0.6938, -0.6215, -0.02452, -0.1807, -0.9832, -0.02452, -0.1807, -0.9832, -0.02452, -0.1807, -0.9832, 0.3639, 0.6938, 0.6215, 0.3639, 0.6938, 0.6215, 0.3639, 0.6938, 0.6215, 0.02454, 0.1807, 0.9832, 0.02454, 0.1807, 0.9832, 0.02454, 0.1807, 0.9832, -0.648, 0.1519, 0.7463, -0.648, 0.1519, 0.7463, -0.648, 0.1519, 0.7463, -0.7243, 0.6471, 0.2382, -0.7243, 0.6471, 0.2382, -0.7243, 0.6471, 0.2382, -0.09884, 0.982, 0.161, -0.09884, 0.982, 0.161, -0.09884, 0.982, 0.161, 0.7493, 0.4882, -0.4474, 0.7493, 0.4882, -0.4474, 0.7493, 0.4882, -0.4474, 0.8727, -0.313, 0.3748, 0.8727, -0.313, 0.3748, 0.8727, -0.313, 0.3748, -0.1393, -0.855, 0.4996, -0.1393, -0.855, 0.4996, -0.1393, -0.855, 0.4996, -0.8881, -0.3886, -0.2454, -0.8881, -0.3886, -0.2454, -0.8881, -0.3886, -0.2454, -0.3389, 0.4415, -0.8308, -0.3389, 0.4415, -0.8308, -0.3389, 0.4415, -0.8308, 0.8881, 0.3886, 0.2454, 0.8881, 0.3886, 0.2454, 0.8881, 0.3886, 0.2454, 0.3389, -0.4415, 0.8308, 0.3389, -0.4415, 0.8308, 0.3389, -0.4415, 0.8308, -0.7493, -0.4882, 0.4475, -0.7493, -0.4882, 0.4475, -0.7493, -0.4882, 0.4475, -0.8727, 0.313, -0.3748, -0.8727, 0.313, -0.3748, -0.8727, 0.313, -0.3748, 0.1393, 0.855, -0.4996, 0.1393, 0.855, -0.4996, 0.1393, 0.855, -0.4996, 0.722, -0.4096, -0.5577, 0.722, -0.4096, -0.5577, 0.722, -0.4096, -0.5577, 0.1165, -0.7837, -0.6101, 0.1165, -0.7837, -0.6101, 0.1165, -0.7837, -0.6101, -0.06875, -0.9966, 0.04535, -0.06875, -0.9966, 0.04535, -0.06875, -0.9966, 0.04535, 0.4223, -0.7541, 0.5029, 0.4223, -0.7541, 0.5029, 0.4223, -0.7541, 0.5029, 0.911, -0.3914, 0.1303, 0.911, -0.3914, 0.1303, 0.911, -0.3914, 0.1303, -0.4223, 0.7541, -0.5029, -0.4223, 0.7541, -0.5029, -0.4223, 0.7541, -0.5029, -0.911, 0.3914, -0.1303, -0.911, 0.3914, -0.1303, -0.911, 0.3914, -0.1303, -0.722, 0.4096, 0.5576, -0.722, 0.4096, 0.5576, -0.722, 0.4096, 0.5576, -0.1165, 0.7837, 0.6101, -0.1165, 0.7837, 0.6101, -0.1165, 0.7837, 0.6101, 0.06872, 0.9966, -0.04534, 0.06872, 0.9966, -0.04534, 0.06872, 0.9966, -0.04534, 0.5869, 0.2591, -0.7671, 0.5869, 0.2591, -0.7671, 0.5869, 0.2591, -0.7671, -0.3928, -0.3461, -0.852, -0.3928, -0.3461, -0.852, -0.3928, -0.3461, -0.852, -0.6925, -0.6906, 0.2086, -0.6925, -0.6906, 0.2086, -0.6925, -0.6906, 0.2086, 0.102, -0.2983, 0.949, 0.102, -0.2983, 0.949, 0.102, -0.2983, 0.949, 0.8927, 0.2886, 0.346, 0.8927, 0.2886, 0.346, 0.8927, 0.2886, 0.346, -0.102, 0.2983, -0.949, -0.102, 0.2983, -0.949, -0.102, 0.2983, -0.949, -0.8927, -0.2886, -0.346, -0.8927, -0.2886, -0.346, -0.8927, -0.2886, -0.346, -0.5869, -0.2591, 0.7671, -0.5869, -0.2591, 0.7671, -0.5869, -0.2591, 0.7671, 0.3928, 0.3461, 0.852, 0.3928, 0.3461, 0.852, 0.3928, 0.3461, 0.852, 0.6925, 0.6906, -0.2086, 0.6925, 0.6906, -0.2086, 0.6925, 0.6906, -0.2086])] * 3)])

# ---- objects
ob_cube = bpy.data.objects.new('Cube', me_cube)
ob_tree_lp_11_001 = bpy.data.objects.new('Tree_lp_11.001', me_tree_lp_11)

# ---- transforms, parenting, visibility, modifiers, constraints
ob_cube.location = (0.0, 0.0, 0.0)
ob_cube.scale = (11.06, 10.76, 0.14)
ob_cube.lock_rotations_4d = False
ob_cube.empty_display_type = 'ARROWS'
ob_cube.lineart.crease_threshold = 0.0
ob_tree_lp_11_001.location = (0.0, 0.0, 0.6086)
ob_tree_lp_11_001.rotation_euler = (1.571, -0.0, 0.0)

# ---- collection membership
col_collection.objects.link(ob_cube)
col_collection.objects.link(ob_tree_lp_11_001)

# ---- scene / render settings (as saved in the file)
scene.frame_start = 1; scene.frame_end = 250; scene.frame_set(1)
scene.render.engine = 'BLENDER_EEVEE_NEXT'
scene.cycles.sampling_pattern = 'TABULATED_SOBOL'
scene.cycles.use_light_tree = False
scene.view_settings.view_transform = 'Filmic'
bpy.context.view_layer.update()

# ---- added for rendering (the .blend has no active camera and no usable light): camera, sun
cam_auto = bpy.data.cameras.new('AutoCamera')
cam_auto.lens = 50.0
cam_auto.sensor_width = 36.0
cam_auto.clip_end = 1000.0
ob_auto_camera = bpy.data.objects.new('AutoCamera', cam_auto)
scene.collection.objects.link(ob_auto_camera)
ob_auto_camera.location = (42.0737, -49.2181, 46.8499)
ob_auto_camera.rotation_euler = (1.09748, -7.21219e-08, 0.694738)
scene.camera = ob_auto_camera
light_auto_sun = bpy.data.lights.new('AutoSun', 'SUN')
light_auto_sun.energy = 3.0
light_auto_sun.angle = 0.0523599
ob_auto_sun = bpy.data.objects.new('AutoSun', light_auto_sun)
scene.collection.objects.link(ob_auto_sun)
ob_auto_sun.rotation_euler = (0.872665, 0.174533, 0.523599)
bpy.context.view_layer.update()
